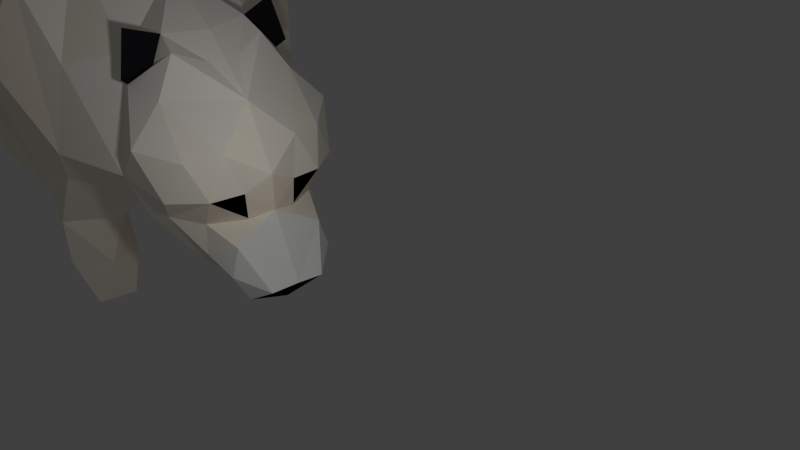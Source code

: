 # Source: polarbear_walkAnim_rob.blend  (saved by Blender 2.78.0; exported with 4.5.12 LTS)
import bpy
from mathutils import Matrix  # noqa: F401  (used for matrix-valued properties, if any)

bpy.ops.wm.read_factory_settings(use_empty=True)
scene = bpy.context.scene
scene.name = 'Scene'

# ---- collections
col_collection_1 = bpy.data.collections.new('Collection 1'); scene.collection.children.link(col_collection_1)

# ---- materials (node trees are filled in below, after node groups)
mat_material_005 = bpy.data.materials.new('Material.005')
mat_material_005.alpha_threshold = 0.0
mat_material_005.use_transparent_shadow = False
mat_material_005.diffuse_color = (0.01161, 0.01096, 0.01444, 1.0)
mat_material_005.roughness = 0.5
mat_material_005.line_color = (0.0, 0.0, 0.0, 1.0)
mat_light = bpy.data.materials.new('light')
mat_light.alpha_threshold = 0.0
mat_light.use_transparent_shadow = False
mat_light.diffuse_color = (0.8632, 0.8714, 0.8228, 1.0)
mat_light.roughness = 0.5
mat_brown1 = bpy.data.materials.new('brown1')
mat_brown1.alpha_threshold = 0.0
mat_brown1.use_transparent_shadow = False
mat_brown1.diffuse_color = (1.0, 0.9616, 0.8782, 1.0)
mat_brown1.roughness = 0.5
mat_brown2 = bpy.data.materials.new('brown2')
mat_brown2.alpha_threshold = 0.0
mat_brown2.use_transparent_shadow = False
mat_brown2.diffuse_color = (1.0, 0.9404, 0.8096, 1.0)
mat_brown2.roughness = 0.5
mat_brown3 = bpy.data.materials.new('brown3')
mat_brown3.alpha_threshold = 0.0
mat_brown3.use_transparent_shadow = False
mat_brown3.diffuse_color = (1.0, 0.9404, 0.8096, 1.0)
mat_brown3.roughness = 0.5
mat_brown4 = bpy.data.materials.new('brown4')
mat_brown4.alpha_threshold = 0.0
mat_brown4.use_transparent_shadow = False
mat_brown4.diffuse_color = (1.0, 0.8782, 0.7442, 1.0)
mat_brown4.roughness = 0.5
mat_black = bpy.data.materials.new('black')
mat_black.alpha_threshold = 0.0
mat_black.use_transparent_shadow = False
mat_black.diffuse_color = (0.0, 0.0, 0.0, 1.0)
mat_black.roughness = 0.5
mat_black.line_color = (0.0, 0.0, 0.0, 1.0)

# ---- material node trees

# ---- world
world_world = bpy.data.worlds.new('World'); scene.world = world_world
world_world.color = (0.05088, 0.05088, 0.05088)
world_world.use_sun_shadow = False
world_world.sun_shadow_jitter_overblur = 0.0
world_world.cycles.sampling_method = 'MANUAL'

# ---- cameras
cam_camera = bpy.data.cameras.new('Camera')
cam_camera.clip_end = 100.0
cam_camera.lens = 35.0
cam_camera.sensor_width = 32.0
cam_camera.sensor_height = 18.0
cam_camera.display_size = 2.0
cam_camera.dof.focus_distance = 0.0
cam_camera.dof.aperture_fstop = 128.0
cam_camera.dof.aperture_blades = 6

# ---- lights
light_point = bpy.data.lights.new('Point', 'POINT')
light_point.transmission_factor = 0.0
light_point.energy = 100.0
light_point.shadow_buffer_clip_start = 0.5
light_point.shadow_soft_size = 0.1
light_point.shadow_maximum_resolution = 0.006
light_point.use_absolute_resolution = True

# ---- meshes
me_bear = bpy.data.meshes.new('Bear')
me_bear.from_pydata([(0.2407, 0.8096, -0.2804), (0.6109, 0.1013, -0.7056), (0.5438, 0.4615, -0.6633), (-0.8076, 0.3527, -0.4596), (-0.6887, 0.7981, -1.21), (-3.907, 1.565, -0.4067), (-2.93, 3.074, -0.4248), (-2.623, 3.132, -0.3995), (-1.641, 1.382, -0.9292), (-2.241, 1.18, -0.3638), (1.222, 0.177, -0.8443), (2.471, 0.5975, -0.7024), (4.131, 1.636, -1.016), (4.053, 2.207, -1.275), (3.157, 3.014, -1.537), (1.879, 3.631, -0.9709), (0.192, 3.167, -1.332), (0.01511, 3.454, -0.8157), (-0.4956, 3.626, -0.6251), (-1.132, 3.551, -0.6739), (-2.198, 2.841, -0.6271), (-3.025, 2.705, -0.6371), (-3.666, 2.393, -0.3476), (-3.703, 1.981, -0.5346), (-4.213, 1.188, -0.2511), (-3.923, 0.9501, -0.3612), (-3.508, 0.9129, -0.2988), (-3.477, 1.612, -0.5291), (-3.9, 1.253, -0.4916), (-3.478, 1.277, -0.5585), (-2.7, 1.299, -0.8046), (-3.093, 1.549, -0.7571), (-3.252, 1.04, -0.5218), (-3.5, 2.311, -0.654), (-3.044, 2.317, -0.9622), (-3.352, 1.878, -0.8404), (-3.032, 0.9353, -0.4195), (-2.487, 1.745, -0.9611), (-1.616, 2.609, -1.122), (-1.534, 1.616, -1.345), (-1.001, 3.305, -1.272), (-0.7259, 2.481, -1.72), (1.562, 2.465, -1.906), (1.003, 1.026, -1.47), (0.3282, 1.029, -1.494), (3.082, 2.005, -1.805), (1.86, 1.626, -1.961), (4.096, 0.6224, -0.4094), (3.894, -0.03672, -0.4842), (3.602, -0.9997, -0.2157), (3.271, -1.458, -0.1604), (2.259, -1.478, -0.1768), (2.353, -1.496, -0.8996), (2.661, -0.9231, -0.1971), (3.021, 0.4014, -0.3985), (2.568, -0.1505, -0.5865), (3.128, -0.08724, -0.1452), (3.027, -1.474, -1.052), (3.098, 0.3171, -1.616), (3.086, -0.6837, -1.442), (2.508, -0.5354, -1.24), (2.703, 0.3705, -1.588), (0.6738, -0.7948, -0.7948), (0.5363, -1.472, -0.6608), (-0.2645, -1.478, -0.6683), (-0.2287, -1.478, -1.154), (-0.1102, -0.9292, -0.4861), (-0.1582, -0.3142, -0.6134), (0.3913, -0.3982, -0.4263), (0.5482, -0.08762, -1.28), (0.02079, -0.8808, -1.331), (0.02758, -0.2323, -1.311), (0.2335, -1.474, -1.199), (-0.3157, -0.844, -0.8704), (0.4094, 2.254, -1.741), (-2.504, 2.673, -0.7459), (-2.591, 2.772, -0.8187), (-2.544, 3.234, -0.7099), (-2.647, 2.869, -0.5218), (-3.051, 2.966, -0.1393), (-3.772, 1.747, -0.2259), (-3.798, 2.031, -0.2384), (2.429, 0.8541, -1.588), (0.2407, 0.8096, 0.2804), (-0.2205, 0.2567, 0.0), (0.6099, -0.0648, 0.7037), (0.5438, 0.4615, 0.6633), (-0.8076, 0.3527, 0.4596), (0.5419, 0.4453, 0.0), (-0.8757, 0.6555, 0.0), (-0.6887, 0.7981, 1.21), (-1.476, 1.22, 0.0), (-1.632, 1.268, 0.0), (-1.79, 1.313, 0.0), (-2.305, 1.14, -4.756e-08), (-2.863, 0.9091, -1.468e-08), (-3.328, 0.7609, 1.246e-08), (-3.405, 0.8374, 1.643e-08), (-3.658, 0.7854, 3.104e-08), (-3.907, 1.565, 0.4067), (-3.95, 0.8569, 4.728e-08), (-4.241, 1.222, 6.192e-08), (-3.874, 1.82, 3.808e-08), (-3.885, 2.205, 3.673e-08), (-3.499, 2.756, 1.203e-08), (-2.93, 3.074, 0.4248), (-2.623, 3.132, 0.3995), (-1.935, 3.438, 0.0), (-1.328, 3.785, 0.0), (-0.7035, 3.905, 0.0), (-0.102, 3.651, 0.0), (0.5196, 3.613, 0.0), (1.335, 3.778, 0.0), (2.251, 3.828, 0.0), (3.059, 3.574, 0.0), (3.829, 3.264, 0.0), (4.337, 2.712, 0.0), (4.517, 1.933, -0.002174), (4.44, 1.089, -0.005234), (4.204, 0.5544, -0.001747), (3.048, 0.2153, 0.0), (2.263, 0.6531, 0.0), (1.44, 0.02394, 0.0), (0.9175, 0.2165, 0.0), (-1.641, 1.382, 0.9292), (-2.241, 1.18, 0.3638), (1.222, 0.177, 0.8443), (2.471, 0.5975, 0.7024), (4.128, 1.644, 1.13), (4.051, 2.224, 1.405), (3.157, 3.014, 1.622), (1.879, 3.631, 0.9709), (0.192, 3.167, 1.332), (0.01511, 3.454, 0.8157), (-0.4956, 3.626, 0.6251), (-1.132, 3.551, 0.6739), (-2.198, 2.841, 0.6271), (-3.025, 2.705, 0.6371), (-3.666, 2.393, 0.3476), (-3.703, 1.981, 0.5346), (-4.213, 1.188, 0.2511), (-3.923, 0.9501, 0.3612), (-3.508, 0.9129, 0.2988), (-3.477, 1.612, 0.5291), (-3.9, 1.253, 0.4916), (-3.478, 1.277, 0.5585), (-2.7, 1.299, 0.8046), (-3.093, 1.549, 0.7571), (-3.252, 1.04, 0.5218), (-3.5, 2.311, 0.654), (-3.044, 2.317, 0.9622), (-3.352, 1.878, 0.8404), (-3.032, 0.9353, 0.4195), (-2.487, 1.745, 0.9611), (-1.616, 2.609, 1.122), (-1.534, 1.616, 1.345), (-1.001, 3.305, 1.272), (-0.7259, 2.481, 1.72), (1.562, 2.465, 1.906), (1.003, 1.026, 1.47), (0.3282, 1.029, 1.494), (3.078, 2.008, 1.807), (1.86, 1.626, 1.961), (4.093, 0.6173, 0.4068), (3.894, -0.03672, 0.4842), (3.602, -0.9997, 0.2157), (3.271, -1.458, 0.1604), (2.259, -1.478, 0.1768), (2.353, -1.496, 0.8996), (2.661, -0.9231, 0.1971), (3.021, 0.4014, 0.3985), (2.568, -0.1505, 0.5865), (3.128, -0.08724, 0.1452), (3.027, -1.474, 1.052), (3.096, 0.3149, 1.616), (3.086, -0.6837, 1.442), (2.508, -0.5354, 1.24), (2.703, 0.3705, 1.588), (0.6281, -0.7336, 0.9332), (0.5273, -1.476, 0.656), (-0.238, -1.475, 0.6718), (-0.1973, -1.475, 1.143), (0.01743, -0.9227, 0.4925), (-0.1575, -0.3082, 0.5223), (0.2035, 0.03454, 0.2174), (0.5541, -0.05554, 1.284), (0.2185, -0.7862, 1.421), (0.03008, -0.2199, 1.315), (0.2183, -1.475, 1.192), (-0.2991, -0.8712, 0.9735), (0.4094, 2.254, 1.741), (-2.504, 2.673, 0.7459), (-2.775, 3.141, -3.103e-08), (-2.591, 2.772, 0.8187), (-2.544, 3.234, 0.7099), (-2.647, 2.869, 0.5218), (-3.051, 2.966, 0.1393), (-3.772, 1.747, 0.2259), (-3.798, 2.031, 0.2384), (2.429, 0.8541, 1.588), (-3.093, 2.712, 0.5439), (-2.654, 1.92, 0.8374), (0.6556, 0.6171, -0.5027), (-0.6508, 0.5474, -0.4651), (0.6556, 0.6171, 0.5027), (-0.6508, 0.5474, 0.4651)], [], [(2, 88, 0), (2, 0, 3), (84, 3, 0), (1, 2, 68), (84, 0, 88), (3, 84, 89), (4, 3, 8), (3, 91, 8), (92, 8, 91), (3, 89, 91), (93, 8, 92), (8, 93, 9), (94, 9, 93), (88, 2, 123), (123, 2, 10), (123, 10, 122), (122, 11, 121), (10, 11, 122), (118, 12, 117), (12, 13, 117), (117, 13, 116), (116, 13, 115), (13, 14, 115), (115, 14, 114), (14, 15, 114), (114, 15, 113), (113, 15, 112), (15, 16, 112), (112, 16, 111), (16, 17, 111), (111, 17, 110), (17, 18, 110), (110, 18, 109), (109, 18, 108), (18, 19, 108), (108, 19, 107), (19, 20, 107), (107, 20, 7), (6, 21, 104), (27, 80, 23), (98, 100, 25), (25, 26, 98), (25, 100, 24), (98, 26, 97), (101, 24, 100), (24, 101, 5), (101, 102, 5), (5, 102, 27), (80, 27, 102), (5, 28, 24), (27, 29, 5), (29, 27, 31), (95, 9, 94), (9, 95, 30), (28, 5, 29), (25, 24, 28), (25, 28, 26), (28, 29, 26), (27, 23, 31), (26, 29, 32), (31, 32, 29), (26, 32, 97), (104, 22, 103), (21, 22, 104), (23, 22, 33), (22, 21, 33), (33, 21, 34), (34, 35, 33), (33, 35, 23), (31, 23, 35), (97, 32, 96), (32, 30, 36), (30, 95, 36), (32, 31, 30), (96, 36, 95), (32, 36, 96), (35, 37, 31), (35, 34, 37), (75, 20, 37), (30, 31, 37), (30, 37, 9), (9, 37, 8), (37, 20, 38), (37, 39, 8), (20, 19, 38), (38, 39, 37), (38, 19, 40), (39, 38, 40), (19, 18, 40), (8, 39, 4), (18, 17, 40), (17, 16, 40), (40, 16, 41), (40, 41, 39), (39, 41, 4), (74, 43, 41), (16, 15, 42), (41, 16, 74), (43, 44, 41), (41, 44, 4), (44, 43, 2), (15, 14, 42), (14, 13, 45), (42, 14, 45), (46, 42, 45), (43, 42, 46), (13, 12, 45), (119, 12, 118), (10, 2, 43), (120, 47, 119), (121, 54, 120), (119, 47, 12), (11, 54, 121), (54, 47, 120), (47, 54, 48), (55, 56, 54), (54, 11, 55), (48, 54, 56), (49, 48, 56), (55, 53, 56), (56, 53, 49), (50, 49, 53), (52, 51, 53), (51, 50, 53), (43, 11, 10), (43, 46, 11), (45, 82, 46), (51, 52, 50), (52, 57, 50), (59, 57, 60), (57, 52, 60), (53, 60, 52), (53, 55, 60), (59, 60, 58), (61, 58, 60), (60, 55, 61), (55, 11, 61), (58, 61, 45), (50, 57, 49), (57, 59, 49), (49, 59, 48), (59, 58, 48), (48, 58, 47), (47, 58, 12), (45, 12, 58), (2, 0, 68), (68, 0, 3), (67, 68, 3), (62, 1, 68), (62, 68, 66), (66, 68, 67), (62, 69, 1), (1, 69, 2), (2, 69, 44), (44, 69, 4), (69, 71, 4), (4, 67, 3), (4, 71, 67), (71, 73, 67), (71, 69, 70), (64, 72, 63), (65, 70, 72), (72, 64, 65), (66, 64, 63), (65, 64, 73), (63, 72, 62), (72, 70, 62), (62, 70, 69), (73, 70, 65), (73, 64, 66), (67, 73, 66), (71, 70, 73), (62, 66, 63), (43, 74, 42), (42, 74, 16), (21, 6, 75), (37, 34, 75), (34, 21, 75), (6, 104, 79), (192, 79, 104), (107, 7, 192), (20, 77, 7), (75, 76, 20), (7, 78, 6), (75, 6, 78), (75, 78, 76), (77, 20, 76), (77, 78, 7), (79, 192, 7), (7, 6, 79), (76, 78, 77), (23, 80, 81), (80, 102, 81), (81, 102, 103), (22, 81, 103), (81, 22, 23), (61, 82, 45), (61, 11, 82), (11, 46, 82), (86, 83, 88), (86, 87, 83), (84, 83, 87), (85, 184, 86), (84, 88, 83), (87, 89, 84), (90, 124, 87), (87, 124, 91), (92, 91, 124), (87, 91, 89), (93, 92, 124), (124, 125, 93), (94, 93, 125), (88, 123, 86), (123, 126, 86), (123, 122, 126), (122, 121, 127), (126, 122, 127), (118, 117, 128), (128, 117, 129), (117, 116, 129), (116, 115, 129), (129, 115, 130), (115, 114, 130), (130, 114, 131), (114, 113, 131), (113, 112, 131), (131, 112, 132), (112, 111, 132), (132, 111, 133), (111, 110, 133), (133, 110, 134), (110, 109, 134), (109, 108, 134), (134, 108, 135), (108, 107, 135), (135, 107, 136), (107, 106, 136), (105, 104, 137), (143, 139, 197), (98, 141, 100), (141, 98, 142), (141, 140, 100), (98, 97, 142), (101, 100, 140), (140, 99, 101), (101, 99, 102), (99, 143, 102), (197, 102, 143), (99, 140, 144), (143, 99, 145), (145, 147, 143), (95, 94, 125), (125, 146, 95), (144, 145, 99), (141, 144, 140), (141, 142, 144), (144, 142, 145), (143, 147, 139), (142, 148, 145), (147, 145, 148), (142, 97, 148), (104, 103, 138), (137, 104, 138), (139, 149, 138), (138, 149, 137), (149, 150, 137), (150, 149, 151), (149, 139, 151), (147, 151, 139), (97, 96, 148), (148, 152, 146), (146, 152, 95), (148, 146, 147), (96, 95, 152), (148, 96, 152), (151, 147, 153), (151, 153, 150), (191, 153, 136), (146, 153, 147), (146, 125, 153), (125, 124, 153), (153, 154, 136), (153, 124, 155), (136, 154, 135), (154, 153, 155), (154, 156, 135), (155, 156, 154), (135, 156, 134), (124, 90, 155), (134, 156, 133), (133, 156, 132), (156, 157, 132), (156, 155, 157), (155, 90, 157), (190, 157, 159), (132, 158, 131), (157, 190, 132), (159, 157, 160), (157, 90, 160), (160, 86, 159), (131, 158, 130), (130, 161, 129), (158, 161, 130), (162, 161, 158), (159, 162, 158), (129, 161, 128), (119, 118, 128), (126, 159, 86), (120, 119, 163), (121, 120, 170), (119, 128, 163), (127, 121, 170), (170, 120, 163), (163, 164, 170), (171, 170, 172), (170, 171, 127), (164, 172, 170), (165, 172, 164), (171, 172, 169), (172, 165, 169), (166, 169, 165), (168, 169, 167), (167, 169, 166), (159, 126, 127), (159, 127, 162), (161, 162, 199), (167, 166, 168), (168, 166, 173), (175, 176, 173), (173, 176, 168), (169, 168, 176), (169, 176, 171), (175, 174, 176), (177, 176, 174), (176, 177, 171), (171, 177, 127), (174, 161, 177), (166, 165, 173), (173, 165, 175), (165, 164, 175), (175, 164, 174), (164, 163, 174), (163, 128, 174), (161, 174, 128), (86, 184, 83), (184, 87, 83), (183, 87, 184), (178, 184, 85), (178, 182, 184), (182, 183, 184), (178, 85, 185), (85, 86, 185), (86, 160, 185), (160, 90, 185), (185, 90, 187), (90, 87, 183), (90, 183, 187), (187, 186, 185), (180, 179, 188), (181, 188, 186), (188, 181, 180), (182, 179, 180), (189, 181, 186), (179, 178, 188), (188, 178, 186), (178, 185, 186), (181, 189, 180), (189, 182, 180), (183, 182, 189), (178, 179, 182), (159, 158, 190), (158, 132, 190), (137, 191, 105), (153, 191, 150), (150, 191, 137), (105, 196, 104), (192, 104, 196), (107, 192, 106), (136, 106, 194), (191, 136, 193), (106, 105, 195), (191, 195, 105), (191, 193, 195), (194, 193, 136), (194, 106, 195), (196, 106, 192), (106, 196, 105), (193, 194, 195), (139, 198, 197), (197, 198, 102), (198, 103, 102), (138, 103, 198), (198, 139, 138), (177, 161, 199), (177, 199, 127), (127, 199, 162), (3, 203, 202, 2), (86, 204, 205, 87), (187, 183, 189), (186, 187, 189)])
me_bear.polygons.foreach_set('material_index', [5, 4, 5, 5, 5, 5, 4, 5, 5, 5, 5, 5, 5, 5, 5, 5, 5, 5, 2, 2, 4, 2, 3, 2, 2, 2, 2, 2, 2, 2, 2, 2, 3, 2, 2, 2, 2, 2, 2, 5, 1, 1, 0, 1, 0, 1, 1, 3, 5, 1, 4, 3, 5, 5, 1, 1, 1, 1, 5, 1, 5, 1, 3, 2, 4, 3, 2, 3, 4, 4, 2, 2, 5, 3, 2, 2, 2, 3, 2, 2, 3, 4, 2, 4, 3, 3, 2, 4, 2, 4, 2, 3, 3, 5, 3, 2, 3, 4, 3, 3, 5, 4, 5, 3, 2, 2, 2, 4, 5, 5, 5, 4, 5, 5, 5, 5, 5, 5, 5, 4, 5, 4, 4, 4, 5, 5, 4, 4, 4, 4, 5, 4, 4, 4, 4, 4, 4, 4, 4, 4, 4, 5, 4, 4, 4, 4, 5, 5, 5, 5, 5, 5, 5, 5, 4, 4, 4, 4, 4, 4, 4, 4, 4, 4, 4, 4, 4, 4, 4, 4, 5, 4, 4, 4, 4, 2, 3, 2, 2, 2, 2, 5, 5, 2, 2, 0, 5, 0, 2, 2, 0, 6, 5, 5, 4, 4, 4, 4, 5, 5, 4, 5, 5, 5, 5, 4, 5, 5, 5, 5, 5, 5, 5, 5, 5, 5, 5, 2, 2, 4, 2, 3, 2, 2, 2, 2, 2, 2, 2, 2, 2, 3, 2, 2, 2, 2, 2, 2, 5, 1, 1, 0, 1, 0, 1, 1, 3, 5, 1, 4, 3, 5, 5, 1, 1, 1, 1, 5, 1, 5, 1, 3, 2, 4, 3, 2, 3, 4, 4, 2, 2, 5, 3, 2, 2, 2, 3, 2, 2, 3, 4, 2, 4, 3, 3, 2, 4, 2, 4, 2, 3, 3, 5, 3, 2, 3, 4, 3, 3, 5, 4, 5, 3, 2, 2, 2, 4, 5, 5, 5, 4, 5, 5, 5, 5, 5, 5, 5, 4, 5, 4, 4, 4, 5, 5, 4, 4, 4, 4, 5, 4, 4, 4, 4, 4, 4, 4, 4, 4, 4, 5, 4, 4, 4, 4, 5, 5, 5, 5, 5, 5, 5, 5, 4, 4, 4, 4, 4, 4, 4, 4, 4, 4, 4, 4, 4, 4, 4, 5, 4, 4, 4, 2, 3, 2, 2, 2, 2, 5, 5, 2, 2, 0, 5, 0, 2, 2, 0, 6, 5, 5, 4, 4, 4, 4, 5, 4, 4, 4, 4])
_ca = me_bear.color_attributes.new('Col', 'BYTE_COLOR', 'CORNER')
_ca.data.foreach_set('color', [1.0, 1.0, 1.0, 1.0, 1.0, 1.0, 1.0, 1.0, 1.0, 1.0, 1.0, 1.0, 1.0, 1.0, 1.0, 1.0, 1.0, 1.0, 1.0, 1.0, 1.0, 1.0, 1.0, 1.0, 1.0, 1.0, 1.0, 1.0, 1.0, 1.0, 1.0, 1.0, 1.0, 1.0, 1.0, 1.0, 1.0, 1.0, 1.0, 1.0, 1.0, 1.0, 1.0, 1.0, 1.0, 1.0, 1.0, 1.0, 1.0, 1.0, 1.0, 1.0, 1.0, 1.0, 1.0, 1.0, 1.0, 1.0, 1.0, 1.0, 1.0, 1.0, 1.0, 1.0, 1.0, 1.0, 1.0, 1.0, 1.0, 1.0, 1.0, 1.0, 1.0, 1.0, 1.0, 1.0, 1.0, 1.0, 1.0, 1.0, 1.0, 1.0, 1.0, 1.0, 1.0, 1.0, 1.0, 1.0, 1.0, 1.0, 1.0, 1.0, 1.0, 1.0, 1.0, 1.0, 1.0, 1.0, 1.0, 1.0, 1.0, 1.0, 1.0, 1.0, 1.0, 1.0, 1.0, 1.0, 1.0, 1.0, 1.0, 1.0, 1.0, 1.0, 1.0, 1.0, 1.0, 1.0, 1.0, 1.0, 1.0, 1.0, 1.0, 1.0, 1.0, 1.0, 1.0, 1.0, 1.0, 1.0, 1.0, 1.0, 1.0, 1.0, 1.0, 1.0, 1.0, 1.0, 1.0, 1.0, 1.0, 1.0, 1.0, 1.0, 1.0, 1.0, 1.0, 1.0, 1.0, 1.0, 1.0, 1.0, 1.0, 1.0, 1.0, 1.0, 1.0, 1.0, 1.0, 1.0, 1.0, 1.0, 1.0, 1.0, 1.0, 1.0, 1.0, 1.0, 1.0, 1.0, 1.0, 1.0, 1.0, 1.0, 1.0, 1.0, 1.0, 1.0, 1.0, 1.0, 1.0, 1.0, 1.0, 1.0, 1.0, 1.0, 1.0, 1.0, 1.0, 1.0, 1.0, 1.0, 1.0, 1.0, 1.0, 1.0, 1.0, 1.0, 1.0, 1.0, 1.0, 1.0, 1.0, 1.0, 1.0, 1.0, 1.0, 1.0, 1.0, 1.0, 1.0, 1.0, 1.0, 1.0, 1.0, 1.0, 1.0, 1.0, 1.0, 1.0, 1.0, 1.0, 1.0, 1.0, 1.0, 1.0, 1.0, 1.0, 1.0, 1.0, 1.0, 1.0, 1.0, 1.0, 1.0, 1.0, 1.0, 1.0, 1.0, 1.0, 1.0, 1.0, 1.0, 1.0, 1.0, 1.0, 1.0, 1.0, 1.0, 1.0, 1.0, 1.0, 1.0, 1.0, 1.0, 1.0, 1.0, 1.0, 1.0, 1.0, 1.0, 1.0, 1.0, 1.0, 1.0, 1.0, 1.0, 1.0, 1.0, 1.0, 1.0, 1.0, 1.0, 1.0, 1.0, 1.0, 1.0, 1.0, 1.0, 1.0, 1.0, 1.0, 1.0, 1.0, 1.0, 1.0, 1.0, 1.0, 1.0, 1.0, 1.0, 1.0, 1.0, 1.0, 1.0, 1.0, 1.0, 1.0, 1.0, 1.0, 1.0, 1.0, 1.0, 1.0, 1.0, 1.0, 1.0, 1.0, 1.0, 1.0, 1.0, 1.0, 1.0, 1.0, 1.0, 1.0, 1.0, 1.0, 1.0, 1.0, 1.0, 1.0, 1.0, 1.0, 1.0, 1.0, 1.0, 1.0, 1.0, 1.0, 1.0, 1.0, 1.0, 1.0, 1.0, 1.0, 1.0, 1.0, 1.0, 1.0, 1.0, 1.0, 1.0, 1.0, 1.0, 1.0, 1.0, 1.0, 1.0, 1.0, 1.0, 1.0, 1.0, 1.0, 1.0, 1.0, 1.0, 1.0, 1.0, 1.0, 1.0, 1.0, 1.0, 1.0, 1.0, 1.0, 1.0, 1.0, 1.0, 1.0, 1.0, 1.0, 1.0, 1.0, 1.0, 1.0, 1.0, 1.0, 1.0, 1.0, 1.0, 1.0, 1.0, 1.0, 1.0, 1.0, 1.0, 1.0, 1.0, 1.0, 1.0, 1.0, 1.0, 1.0, 1.0, 1.0, 1.0, 1.0, 1.0, 1.0, 1.0, 1.0, 1.0, 1.0, 1.0, 1.0, 1.0, 1.0, 1.0, 1.0, 1.0, 1.0, 1.0, 1.0, 1.0, 1.0, 1.0, 1.0, 1.0, 1.0, 1.0, 1.0, 1.0, 1.0, 1.0, 1.0, 1.0, 1.0, 1.0, 1.0, 1.0, 1.0, 1.0, 1.0, 1.0, 1.0, 1.0, 1.0, 1.0, 1.0, 1.0, 1.0, 1.0, 1.0, 1.0, 1.0, 1.0, 1.0, 1.0, 1.0, 1.0, 1.0, 1.0, 1.0, 1.0, 1.0, 1.0, 1.0, 1.0, 1.0, 1.0, 1.0, 1.0, 1.0, 1.0, 1.0, 1.0, 1.0, 1.0, 1.0, 1.0, 1.0, 1.0, 1.0, 1.0, 1.0, 1.0, 1.0, 1.0, 1.0, 1.0, 1.0, 1.0, 1.0, 1.0, 1.0, 1.0, 1.0, 1.0, 1.0, 1.0, 1.0, 1.0, 1.0, 1.0, 1.0, 1.0, 1.0, 1.0, 1.0, 1.0, 1.0, 1.0, 1.0, 1.0, 1.0, 1.0, 1.0, 1.0, 1.0, 1.0, 1.0, 1.0, 1.0, 1.0, 1.0, 1.0, 1.0, 1.0, 1.0, 1.0, 1.0, 1.0, 1.0, 1.0, 1.0, 1.0, 1.0, 1.0, 1.0, 1.0, 1.0, 1.0, 1.0, 1.0, 1.0, 1.0, 1.0, 1.0, 1.0, 1.0, 1.0, 1.0, 1.0, 1.0, 1.0, 1.0, 1.0, 1.0, 1.0, 1.0, 1.0, 1.0, 1.0, 1.0, 1.0, 1.0, 1.0, 1.0, 1.0, 1.0, 1.0, 1.0, 1.0, 1.0, 1.0, 1.0, 1.0, 1.0, 1.0, 1.0, 1.0, 1.0, 1.0, 1.0, 1.0, 1.0, 1.0, 1.0, 1.0, 1.0, 1.0, 1.0, 1.0, 1.0, 1.0, 1.0, 1.0, 1.0, 1.0, 1.0, 1.0, 1.0, 1.0, 1.0, 1.0, 1.0, 1.0, 1.0, 1.0, 1.0, 1.0, 1.0, 1.0, 1.0, 1.0, 1.0, 1.0, 1.0, 1.0, 1.0, 1.0, 1.0, 1.0, 1.0, 1.0, 1.0, 1.0, 1.0, 1.0, 1.0, 1.0, 1.0, 1.0, 1.0, 1.0, 1.0, 1.0, 1.0, 1.0, 1.0, 1.0, 1.0, 1.0, 1.0, 1.0, 1.0, 1.0, 1.0, 1.0, 1.0, 1.0, 1.0, 1.0, 1.0, 1.0, 1.0, 1.0, 1.0, 1.0, 1.0, 1.0, 1.0, 1.0, 1.0, 1.0, 1.0, 1.0, 1.0, 1.0, 1.0, 1.0, 1.0, 1.0, 1.0, 1.0, 1.0, 1.0, 1.0, 1.0, 1.0, 1.0, 1.0, 1.0, 1.0, 1.0, 1.0, 1.0, 1.0, 1.0, 1.0, 1.0, 1.0, 1.0, 1.0, 1.0, 1.0, 1.0, 1.0, 1.0, 1.0, 1.0, 1.0, 1.0, 1.0, 1.0, 1.0, 1.0, 1.0, 1.0, 1.0, 1.0, 1.0, 1.0, 1.0, 1.0, 1.0, 1.0, 1.0, 1.0, 1.0, 1.0, 1.0, 1.0, 1.0, 1.0, 1.0, 1.0, 1.0, 1.0, 1.0, 1.0, 1.0, 1.0, 1.0, 1.0, 1.0, 1.0, 1.0, 1.0, 1.0, 1.0, 1.0, 1.0, 1.0, 1.0, 1.0, 1.0, 1.0, 1.0, 1.0, 1.0, 1.0, 1.0, 1.0, 1.0, 1.0, 1.0, 1.0, 1.0, 1.0, 1.0, 1.0, 1.0, 1.0, 1.0, 1.0, 1.0, 1.0, 1.0, 1.0, 1.0, 1.0, 1.0, 1.0, 1.0, 1.0, 1.0, 1.0, 1.0, 1.0, 1.0, 1.0, 1.0, 1.0, 1.0, 1.0, 1.0, 1.0, 1.0, 1.0, 1.0, 1.0, 1.0, 1.0, 1.0, 1.0, 1.0, 1.0, 1.0, 1.0, 1.0, 1.0, 1.0, 1.0, 1.0, 1.0, 1.0, 1.0, 1.0, 1.0, 1.0, 1.0, 1.0, 1.0, 1.0, 1.0, 1.0, 1.0, 1.0, 1.0, 1.0, 1.0, 1.0, 1.0, 1.0, 1.0, 1.0, 1.0, 1.0, 1.0, 1.0, 1.0, 1.0, 1.0, 1.0, 1.0, 1.0, 1.0, 1.0, 1.0, 1.0, 1.0, 1.0, 1.0, 1.0, 1.0, 1.0, 1.0, 1.0, 1.0, 1.0, 1.0, 1.0, 1.0, 1.0, 1.0, 1.0, 1.0, 1.0, 1.0, 1.0, 1.0, 1.0, 1.0, 1.0, 1.0, 1.0, 1.0, 1.0, 1.0, 1.0, 1.0, 1.0, 1.0, 1.0, 1.0, 1.0, 1.0, 1.0, 1.0, 1.0, 1.0, 1.0, 1.0, 1.0, 1.0, 1.0, 1.0, 1.0, 1.0, 1.0, 1.0, 1.0, 1.0, 1.0, 1.0, 1.0, 1.0, 1.0, 1.0, 1.0, 1.0, 1.0, 1.0, 1.0, 1.0, 1.0, 1.0, 1.0, 1.0, 1.0, 1.0, 1.0, 1.0, 1.0, 1.0, 1.0, 1.0, 1.0, 1.0, 1.0, 1.0, 1.0, 1.0, 1.0, 1.0, 1.0, 1.0, 1.0, 1.0, 1.0, 1.0, 1.0, 1.0, 1.0, 1.0, 1.0, 1.0, 1.0, 1.0, 1.0, 1.0, 1.0, 1.0, 1.0, 1.0, 1.0, 1.0, 1.0, 1.0, 1.0, 1.0, 1.0, 1.0, 1.0, 1.0, 1.0, 1.0, 1.0, 1.0, 1.0, 1.0, 1.0, 1.0, 1.0, 1.0, 1.0, 1.0, 1.0, 1.0, 1.0, 1.0, 1.0, 1.0, 1.0, 1.0, 1.0, 1.0, 1.0, 1.0, 1.0, 1.0, 1.0, 1.0, 1.0, 1.0, 1.0, 1.0, 1.0, 1.0, 1.0, 1.0, 1.0, 1.0, 1.0, 1.0, 1.0, 1.0, 1.0, 1.0, 1.0, 1.0, 1.0, 1.0, 1.0, 1.0, 1.0, 1.0, 1.0, 1.0, 1.0, 1.0, 1.0, 1.0, 1.0, 1.0, 1.0, 1.0, 1.0, 1.0, 1.0, 1.0, 1.0, 1.0, 1.0, 1.0, 1.0, 1.0, 1.0, 1.0, 1.0, 1.0, 1.0, 1.0, 1.0, 1.0, 1.0, 1.0, 1.0, 1.0, 1.0, 1.0, 1.0, 1.0, 1.0, 1.0, 1.0, 1.0, 1.0, 1.0, 1.0, 1.0, 1.0, 1.0, 1.0, 1.0, 1.0, 1.0, 1.0, 1.0, 1.0, 1.0, 1.0, 1.0, 1.0, 1.0, 1.0, 1.0, 1.0, 1.0, 1.0, 1.0, 1.0, 1.0, 1.0, 1.0, 1.0, 1.0, 1.0, 1.0, 1.0, 1.0, 1.0, 1.0, 1.0, 1.0, 1.0, 1.0, 1.0, 1.0, 1.0, 1.0, 1.0, 1.0, 1.0, 1.0, 1.0, 1.0, 1.0, 1.0, 1.0, 1.0, 1.0, 1.0, 1.0, 1.0, 1.0, 1.0, 1.0, 1.0, 1.0, 1.0, 1.0, 1.0, 1.0, 1.0, 1.0, 1.0, 1.0, 1.0, 1.0, 1.0, 1.0, 1.0, 1.0, 1.0, 1.0, 1.0, 1.0, 1.0, 1.0, 1.0, 1.0, 1.0, 1.0, 1.0, 1.0, 1.0, 1.0, 1.0, 1.0, 1.0, 1.0, 1.0, 1.0, 1.0, 1.0, 1.0, 1.0, 1.0, 1.0, 1.0, 1.0, 1.0, 1.0, 1.0, 1.0, 1.0, 1.0, 1.0, 1.0, 1.0, 1.0, 1.0, 1.0, 1.0, 1.0, 1.0, 1.0, 1.0, 1.0, 1.0, 1.0, 1.0, 1.0, 1.0, 1.0, 1.0, 1.0, 1.0, 1.0, 1.0, 1.0, 1.0, 1.0, 1.0, 1.0, 1.0, 1.0, 1.0, 1.0, 1.0, 1.0, 1.0, 1.0, 1.0, 1.0, 1.0, 1.0, 1.0, 1.0, 1.0, 1.0, 1.0, 1.0, 1.0, 1.0, 1.0, 1.0, 1.0, 1.0, 1.0, 1.0, 1.0, 1.0, 1.0, 1.0, 1.0, 1.0, 1.0, 1.0, 1.0, 1.0, 1.0, 1.0, 1.0, 1.0, 1.0, 1.0, 1.0, 1.0, 1.0, 1.0, 1.0, 1.0, 1.0, 1.0, 1.0, 1.0, 1.0, 1.0, 1.0, 1.0, 1.0, 1.0, 1.0, 1.0, 1.0, 1.0, 1.0, 1.0, 1.0, 1.0, 1.0, 1.0, 1.0, 1.0, 1.0, 1.0, 1.0, 1.0, 1.0, 1.0, 1.0, 1.0, 1.0, 1.0, 1.0, 1.0, 1.0, 1.0, 1.0, 1.0, 1.0, 1.0, 1.0, 1.0, 1.0, 1.0, 1.0, 1.0, 1.0, 1.0, 1.0, 1.0, 1.0, 1.0, 1.0, 1.0, 1.0, 1.0, 1.0, 1.0, 1.0, 1.0, 1.0, 1.0, 1.0, 1.0, 1.0, 1.0, 1.0, 1.0, 1.0, 1.0, 1.0, 1.0, 1.0, 1.0, 1.0, 1.0, 1.0, 1.0, 1.0, 1.0, 1.0, 1.0, 1.0, 1.0, 1.0, 1.0, 1.0, 1.0, 1.0, 1.0, 1.0, 1.0, 1.0, 1.0, 1.0, 1.0, 1.0, 1.0, 1.0, 1.0, 1.0, 1.0, 1.0, 1.0, 1.0, 1.0, 1.0, 1.0, 1.0, 1.0, 1.0, 1.0, 1.0, 1.0, 1.0, 1.0, 1.0, 1.0, 1.0, 1.0, 1.0, 1.0, 1.0, 1.0, 1.0, 1.0, 1.0, 1.0, 1.0, 1.0, 1.0, 1.0, 1.0, 1.0, 1.0, 1.0, 1.0, 1.0, 1.0, 1.0, 1.0, 1.0, 1.0, 1.0, 1.0, 1.0, 1.0, 1.0, 1.0, 1.0, 1.0, 1.0, 1.0, 1.0, 1.0, 1.0, 1.0, 1.0, 1.0, 1.0, 1.0, 1.0, 1.0, 1.0, 1.0, 1.0, 1.0, 1.0, 1.0, 1.0, 1.0, 1.0, 1.0, 1.0, 1.0, 1.0, 1.0, 1.0, 1.0, 1.0, 1.0, 1.0, 1.0, 1.0, 1.0, 1.0, 1.0, 1.0, 1.0, 1.0, 1.0, 1.0, 1.0, 1.0, 1.0, 1.0, 1.0, 1.0, 1.0, 1.0, 1.0, 1.0, 1.0, 1.0, 1.0, 1.0, 1.0, 1.0, 1.0, 1.0, 1.0, 1.0, 1.0, 1.0, 1.0, 1.0, 1.0, 1.0, 1.0, 1.0, 1.0, 1.0, 1.0, 1.0, 1.0, 1.0, 1.0, 1.0, 1.0, 1.0, 1.0, 1.0, 1.0, 1.0, 1.0, 1.0, 1.0, 1.0, 1.0, 1.0, 1.0, 1.0, 1.0, 1.0, 1.0, 1.0, 1.0, 1.0, 1.0, 1.0, 1.0, 1.0, 1.0, 1.0, 1.0, 1.0, 1.0, 1.0, 1.0, 1.0, 1.0, 1.0, 1.0, 1.0, 1.0, 1.0, 1.0, 1.0, 1.0, 1.0, 1.0, 1.0, 1.0, 1.0, 1.0, 1.0, 1.0, 1.0, 1.0, 1.0, 1.0, 1.0, 1.0, 1.0, 1.0, 1.0, 1.0, 1.0, 1.0, 1.0, 1.0, 1.0, 1.0, 1.0, 1.0, 1.0, 1.0, 1.0, 1.0, 1.0, 1.0, 1.0, 1.0, 1.0, 1.0, 1.0, 1.0, 1.0, 1.0, 1.0, 1.0, 1.0, 1.0, 1.0, 1.0, 1.0, 1.0, 1.0, 1.0, 1.0, 1.0, 1.0, 1.0, 1.0, 1.0, 1.0, 1.0, 1.0, 1.0, 1.0, 1.0, 1.0, 1.0, 1.0, 1.0, 1.0, 1.0, 1.0, 1.0, 1.0, 1.0, 1.0, 1.0, 1.0, 1.0, 1.0, 1.0, 1.0, 1.0, 1.0, 1.0, 1.0, 1.0, 1.0, 1.0, 1.0, 1.0, 1.0, 1.0, 1.0, 1.0, 1.0, 1.0, 1.0, 1.0, 1.0, 1.0, 1.0, 1.0, 1.0, 1.0, 1.0, 1.0, 1.0, 1.0, 1.0, 1.0, 1.0, 1.0, 1.0, 1.0, 1.0, 1.0, 1.0, 1.0, 1.0, 1.0, 1.0, 1.0, 1.0, 1.0, 1.0, 1.0, 1.0, 1.0, 1.0, 1.0, 1.0, 1.0, 1.0, 1.0, 1.0, 1.0, 1.0, 1.0, 1.0, 1.0, 1.0, 1.0, 1.0, 1.0, 1.0, 1.0, 1.0, 1.0, 1.0, 1.0, 1.0, 1.0, 1.0, 1.0, 1.0, 1.0, 1.0, 1.0, 1.0, 1.0, 1.0, 1.0, 1.0, 1.0, 1.0, 1.0, 1.0, 1.0, 1.0, 1.0, 1.0, 1.0, 1.0, 1.0, 1.0, 1.0, 1.0, 1.0, 1.0, 1.0, 1.0, 1.0, 1.0, 1.0, 1.0, 1.0, 1.0, 1.0, 1.0, 1.0, 1.0, 1.0, 1.0, 1.0, 1.0, 1.0, 1.0, 1.0, 1.0, 1.0, 1.0, 1.0, 1.0, 1.0, 1.0, 1.0, 1.0, 1.0, 1.0, 1.0, 1.0, 1.0, 1.0, 1.0, 1.0, 1.0, 1.0, 1.0, 1.0, 1.0, 1.0, 1.0, 1.0, 1.0, 1.0, 1.0, 1.0, 1.0, 1.0, 1.0, 1.0, 1.0, 1.0, 1.0, 1.0, 1.0, 1.0, 1.0, 1.0, 1.0, 1.0, 1.0, 1.0, 1.0, 1.0, 1.0, 1.0, 1.0, 1.0, 1.0, 1.0, 1.0, 1.0, 1.0, 1.0, 1.0, 1.0, 1.0, 1.0, 1.0, 1.0, 1.0, 1.0, 1.0, 1.0, 1.0, 1.0, 1.0, 1.0, 1.0, 1.0, 1.0, 1.0, 1.0, 1.0, 1.0, 1.0, 1.0, 1.0, 1.0, 1.0, 1.0, 1.0, 1.0, 1.0, 1.0, 1.0, 1.0, 1.0, 1.0, 1.0, 1.0, 1.0, 1.0, 1.0, 1.0, 1.0, 1.0, 1.0, 1.0, 1.0, 1.0, 1.0, 1.0, 1.0, 1.0, 1.0, 1.0, 1.0, 1.0, 1.0, 1.0, 1.0, 1.0, 1.0, 1.0, 1.0, 1.0, 1.0, 1.0, 1.0, 1.0, 1.0, 1.0, 1.0, 1.0, 1.0, 1.0, 1.0, 1.0, 1.0, 1.0, 1.0, 1.0, 1.0, 1.0, 1.0, 1.0, 1.0, 1.0, 1.0, 1.0, 1.0, 1.0, 1.0, 1.0, 1.0, 1.0, 1.0, 1.0, 1.0, 1.0, 1.0, 1.0, 1.0, 1.0, 1.0, 1.0, 1.0, 1.0, 1.0, 1.0, 1.0, 1.0, 1.0, 1.0, 1.0, 1.0, 1.0, 1.0, 1.0, 1.0, 1.0, 1.0, 1.0, 1.0, 1.0, 1.0, 1.0, 1.0, 1.0, 1.0, 1.0, 1.0, 1.0, 1.0, 1.0, 1.0, 1.0, 1.0, 1.0, 1.0, 1.0, 1.0, 1.0, 1.0, 1.0, 1.0, 1.0, 1.0, 1.0, 1.0, 1.0, 1.0, 1.0, 1.0, 1.0, 1.0, 1.0, 1.0, 1.0, 1.0, 1.0, 1.0, 1.0, 1.0, 1.0, 1.0, 1.0, 1.0, 1.0, 1.0, 1.0, 1.0, 1.0, 1.0, 1.0, 1.0, 1.0, 1.0, 1.0, 1.0, 1.0, 1.0, 1.0, 1.0, 1.0, 1.0, 1.0, 1.0, 1.0, 1.0, 1.0, 1.0, 1.0, 1.0, 1.0, 1.0, 1.0, 1.0, 1.0, 1.0, 1.0, 1.0, 1.0, 1.0, 1.0, 1.0, 1.0, 1.0, 1.0, 1.0, 1.0, 1.0, 1.0, 1.0, 1.0, 1.0, 1.0, 1.0, 1.0, 1.0, 1.0, 1.0, 1.0, 1.0, 1.0, 1.0, 1.0, 1.0, 1.0, 1.0, 1.0, 1.0, 1.0, 1.0, 1.0, 1.0, 1.0, 1.0, 1.0, 1.0, 1.0, 1.0, 1.0, 1.0, 1.0, 1.0, 1.0, 1.0, 1.0, 1.0, 1.0, 1.0, 1.0, 1.0, 1.0, 1.0, 1.0, 1.0, 1.0, 1.0, 1.0, 1.0, 1.0, 1.0, 1.0, 1.0, 1.0, 1.0, 1.0, 1.0, 1.0, 1.0, 1.0, 1.0, 1.0, 1.0, 1.0, 1.0, 1.0, 1.0, 1.0, 1.0, 1.0, 1.0, 1.0, 1.0, 1.0, 1.0, 1.0, 1.0, 1.0, 1.0, 1.0, 1.0, 1.0, 1.0, 1.0, 1.0, 1.0, 1.0, 1.0, 1.0, 1.0, 1.0, 1.0, 1.0, 1.0, 1.0, 1.0, 1.0, 1.0, 1.0, 1.0, 1.0, 1.0, 1.0, 1.0, 1.0, 1.0, 1.0, 1.0, 1.0, 1.0, 1.0, 1.0, 1.0, 1.0, 1.0, 1.0, 1.0, 1.0, 1.0, 1.0, 1.0, 1.0, 1.0, 1.0, 1.0, 1.0, 1.0, 1.0, 1.0, 1.0, 1.0, 1.0, 1.0, 1.0, 1.0, 1.0, 1.0, 1.0, 1.0, 1.0, 1.0, 1.0, 1.0, 1.0, 1.0, 1.0, 1.0, 1.0, 1.0, 1.0, 1.0, 1.0, 1.0, 1.0, 1.0, 1.0, 1.0, 1.0, 1.0, 1.0, 1.0, 1.0, 1.0, 1.0, 1.0, 1.0, 1.0, 1.0, 1.0, 1.0, 1.0, 1.0, 1.0, 1.0, 1.0, 1.0, 1.0, 1.0, 1.0, 1.0, 1.0, 1.0, 1.0, 1.0, 1.0, 1.0, 1.0, 1.0, 1.0, 1.0, 1.0, 1.0, 1.0, 1.0, 1.0, 1.0, 1.0, 1.0, 1.0, 1.0, 1.0, 1.0, 1.0, 1.0, 1.0, 1.0, 1.0, 1.0, 1.0, 1.0, 1.0, 1.0, 1.0, 1.0, 1.0, 1.0, 1.0, 1.0, 1.0, 1.0, 1.0, 1.0, 1.0, 1.0, 1.0, 1.0, 1.0, 1.0, 1.0, 1.0, 1.0, 1.0, 1.0, 1.0, 1.0, 1.0, 1.0, 1.0, 1.0, 1.0, 1.0, 1.0, 1.0, 1.0, 1.0, 1.0, 1.0, 1.0, 1.0, 1.0, 1.0, 1.0, 1.0, 1.0, 1.0, 1.0, 1.0, 1.0, 1.0, 1.0, 1.0, 1.0, 1.0, 1.0, 1.0, 1.0, 1.0, 1.0, 1.0, 1.0, 1.0, 1.0, 1.0, 1.0, 1.0, 1.0, 1.0, 1.0, 1.0, 1.0, 1.0, 1.0, 1.0, 1.0, 1.0, 1.0, 1.0, 1.0, 1.0, 1.0, 1.0, 1.0, 1.0, 1.0, 1.0, 1.0, 1.0, 1.0, 1.0, 1.0, 1.0, 1.0, 1.0, 1.0, 1.0, 1.0, 1.0, 1.0, 1.0, 1.0, 1.0, 1.0, 1.0, 1.0, 1.0, 1.0, 1.0, 1.0, 1.0, 1.0, 1.0, 1.0, 1.0, 1.0, 1.0, 1.0, 1.0, 1.0, 1.0, 1.0, 1.0, 1.0, 1.0, 1.0, 1.0, 1.0, 1.0, 1.0, 1.0, 1.0, 1.0, 1.0, 1.0, 1.0, 1.0, 1.0, 1.0, 1.0, 1.0, 1.0, 1.0, 1.0, 1.0, 1.0, 1.0, 1.0, 1.0, 1.0, 1.0, 1.0, 1.0, 1.0, 1.0, 1.0, 1.0, 1.0, 1.0, 1.0, 1.0, 1.0, 1.0, 1.0, 1.0, 1.0, 1.0, 1.0, 1.0, 1.0, 1.0, 1.0, 1.0, 1.0, 1.0, 1.0, 1.0, 1.0, 1.0, 1.0, 1.0, 1.0, 1.0, 1.0, 1.0, 1.0, 1.0, 1.0, 1.0, 1.0, 1.0, 1.0, 1.0, 1.0, 1.0, 1.0, 1.0, 1.0, 1.0, 1.0, 1.0, 1.0, 1.0, 1.0, 1.0, 1.0, 1.0, 1.0, 1.0, 1.0, 1.0, 1.0, 1.0, 1.0, 1.0, 1.0, 1.0, 1.0, 1.0, 1.0, 1.0, 1.0, 1.0, 1.0, 1.0, 1.0, 1.0, 1.0, 1.0, 1.0, 1.0, 1.0, 1.0, 1.0, 1.0, 1.0, 1.0, 1.0, 1.0, 1.0, 1.0, 1.0, 1.0, 1.0, 1.0, 1.0, 1.0, 1.0, 1.0, 1.0, 1.0, 1.0, 1.0, 1.0, 1.0, 1.0, 1.0, 1.0, 1.0, 1.0, 1.0, 1.0, 1.0, 1.0, 1.0, 1.0, 1.0, 1.0, 1.0, 1.0, 1.0, 1.0, 1.0, 1.0, 1.0, 1.0, 1.0, 1.0, 1.0, 1.0, 1.0, 1.0, 1.0, 1.0, 1.0, 1.0, 1.0, 1.0, 1.0, 1.0, 1.0, 1.0, 1.0, 1.0, 1.0, 1.0, 1.0, 1.0, 1.0, 1.0, 1.0, 1.0, 1.0, 1.0, 1.0, 1.0, 1.0, 1.0, 1.0, 1.0, 1.0, 1.0, 1.0, 1.0, 1.0, 1.0, 1.0, 1.0, 1.0, 1.0, 1.0, 1.0, 1.0, 1.0, 1.0, 1.0, 1.0, 1.0, 1.0, 1.0, 1.0, 1.0, 1.0, 1.0, 1.0, 1.0, 1.0, 1.0, 1.0, 1.0, 1.0, 1.0, 1.0, 1.0, 1.0, 1.0, 1.0, 1.0, 1.0, 1.0, 1.0, 1.0, 1.0, 1.0, 1.0, 1.0, 1.0, 1.0, 1.0, 1.0, 1.0, 1.0, 1.0, 1.0, 1.0, 1.0, 1.0, 1.0, 1.0, 1.0, 1.0, 1.0, 1.0, 1.0, 1.0, 1.0, 1.0, 1.0, 1.0, 1.0, 1.0, 1.0, 1.0, 1.0, 1.0, 1.0, 1.0, 1.0, 1.0, 1.0, 1.0, 1.0, 1.0, 1.0, 1.0, 1.0, 1.0, 1.0, 1.0, 1.0, 1.0, 1.0, 1.0, 1.0, 1.0, 1.0, 1.0, 1.0, 1.0, 1.0, 1.0, 1.0, 1.0, 1.0, 1.0, 1.0, 1.0, 1.0, 1.0, 1.0, 1.0, 1.0, 1.0, 1.0, 1.0, 1.0, 1.0, 1.0, 1.0, 1.0, 1.0, 1.0, 1.0, 1.0, 1.0, 1.0, 1.0, 1.0, 1.0, 1.0, 1.0, 1.0, 1.0, 1.0, 1.0, 1.0, 1.0, 1.0, 1.0, 1.0, 1.0, 1.0, 1.0, 1.0, 1.0, 1.0, 1.0, 1.0, 1.0, 1.0, 1.0, 1.0, 1.0, 1.0, 1.0, 1.0, 1.0, 1.0, 1.0, 1.0, 1.0, 1.0, 1.0, 1.0, 1.0, 1.0, 1.0, 1.0, 1.0, 1.0, 1.0, 1.0, 1.0, 1.0, 1.0, 1.0, 1.0, 1.0, 1.0, 1.0, 1.0, 1.0, 1.0, 1.0, 1.0, 1.0, 1.0, 1.0, 1.0, 1.0, 1.0, 1.0, 1.0, 1.0, 1.0, 1.0, 1.0, 1.0, 1.0, 1.0, 1.0, 1.0, 1.0, 1.0, 1.0, 1.0, 1.0, 1.0, 1.0, 1.0, 1.0, 1.0, 1.0, 1.0, 1.0, 1.0, 1.0, 1.0, 1.0, 1.0, 1.0, 1.0, 1.0, 1.0, 1.0, 1.0, 1.0, 1.0, 1.0, 1.0, 1.0, 1.0, 1.0, 1.0, 1.0, 1.0, 1.0, 1.0, 1.0, 1.0, 1.0, 1.0, 1.0, 1.0, 1.0, 1.0, 1.0, 1.0, 1.0, 1.0, 1.0, 1.0, 1.0, 1.0, 1.0, 1.0, 1.0, 1.0, 1.0, 1.0, 1.0, 1.0, 1.0, 1.0, 1.0, 1.0, 1.0, 1.0, 1.0, 1.0, 1.0, 1.0, 1.0, 1.0, 1.0, 1.0, 1.0, 1.0, 1.0, 1.0, 1.0, 1.0, 1.0, 1.0, 1.0, 1.0, 1.0, 1.0, 1.0, 1.0, 1.0, 1.0, 1.0, 1.0, 1.0, 1.0, 1.0, 1.0, 1.0, 1.0, 1.0, 1.0, 1.0, 1.0, 1.0, 1.0, 1.0, 1.0, 1.0, 1.0, 1.0, 1.0, 1.0, 1.0, 1.0, 1.0, 1.0, 1.0, 1.0, 1.0, 1.0, 1.0, 1.0, 1.0, 1.0, 1.0, 1.0, 1.0, 1.0, 1.0, 1.0, 1.0, 1.0, 1.0, 1.0, 1.0, 1.0, 1.0, 1.0, 1.0, 1.0, 1.0, 1.0, 1.0, 1.0, 1.0, 1.0, 1.0, 1.0, 1.0, 1.0, 1.0, 1.0, 1.0, 1.0, 1.0, 1.0, 1.0, 1.0, 1.0, 1.0, 1.0, 1.0, 1.0, 1.0, 1.0, 1.0, 1.0, 1.0, 1.0, 1.0, 1.0, 1.0, 1.0, 1.0, 1.0, 1.0, 1.0, 1.0, 1.0, 1.0, 1.0, 1.0, 1.0, 1.0, 1.0, 1.0, 1.0, 1.0, 1.0, 1.0, 1.0, 1.0, 1.0, 1.0, 1.0, 1.0, 1.0, 1.0, 1.0, 1.0, 1.0, 1.0, 1.0, 1.0, 1.0, 1.0, 1.0, 1.0, 1.0, 1.0, 1.0, 1.0, 1.0, 1.0, 1.0, 1.0, 1.0, 1.0, 1.0, 1.0, 1.0, 1.0, 1.0, 1.0, 1.0, 1.0, 1.0, 1.0, 1.0, 1.0, 1.0, 1.0, 1.0, 1.0, 1.0, 1.0, 1.0, 1.0, 1.0, 1.0, 1.0, 1.0, 1.0, 1.0, 1.0, 1.0, 1.0, 1.0, 1.0, 1.0, 1.0, 1.0, 1.0, 1.0, 1.0, 1.0, 1.0, 1.0, 1.0, 1.0, 1.0, 1.0, 1.0, 1.0, 1.0, 1.0, 1.0, 1.0, 1.0, 1.0, 1.0, 1.0, 1.0, 1.0, 1.0, 1.0, 1.0, 1.0, 1.0, 1.0, 1.0, 1.0, 1.0, 1.0, 1.0, 1.0, 1.0, 1.0, 1.0, 1.0, 1.0, 1.0, 1.0, 1.0, 1.0, 1.0, 1.0, 1.0, 1.0, 1.0, 1.0, 1.0, 1.0, 1.0, 1.0, 1.0, 1.0, 1.0, 1.0, 1.0, 1.0, 1.0, 1.0, 1.0, 1.0, 1.0, 1.0, 1.0, 1.0, 1.0, 1.0, 1.0, 1.0, 1.0, 1.0, 1.0, 1.0, 1.0, 1.0, 1.0, 1.0, 1.0, 1.0, 1.0, 1.0, 1.0, 1.0, 1.0, 1.0, 1.0, 1.0, 1.0, 1.0, 1.0, 1.0, 1.0, 1.0, 1.0, 1.0, 1.0, 1.0, 1.0, 1.0, 1.0, 1.0, 1.0, 1.0, 1.0, 1.0, 1.0, 1.0, 1.0, 1.0, 1.0, 1.0, 1.0, 1.0, 1.0, 1.0, 1.0, 1.0, 1.0, 1.0, 1.0, 1.0, 1.0, 1.0, 1.0, 1.0, 1.0, 1.0, 1.0, 1.0, 1.0, 1.0, 1.0, 1.0, 1.0, 1.0, 1.0, 1.0, 1.0, 1.0, 1.0, 1.0, 1.0, 1.0, 1.0, 1.0, 1.0, 1.0, 1.0, 1.0, 1.0, 1.0, 1.0, 1.0, 1.0, 1.0, 1.0, 1.0, 1.0, 1.0, 1.0, 1.0, 1.0, 1.0, 1.0, 1.0, 1.0, 1.0, 1.0, 1.0, 1.0, 1.0, 1.0, 1.0, 1.0, 1.0, 1.0, 1.0, 1.0, 1.0, 1.0, 1.0, 1.0, 1.0, 1.0, 1.0, 1.0, 1.0, 1.0, 1.0, 1.0, 1.0, 1.0, 1.0, 1.0, 1.0, 1.0, 1.0, 1.0, 1.0, 1.0, 1.0, 1.0, 1.0, 1.0, 1.0, 1.0, 1.0, 1.0, 1.0, 1.0, 1.0, 1.0, 1.0, 1.0, 1.0, 1.0, 1.0, 1.0, 1.0, 1.0, 1.0, 1.0, 1.0, 1.0, 1.0, 1.0, 1.0, 1.0, 1.0, 1.0, 1.0, 1.0, 1.0, 1.0, 1.0, 1.0, 1.0, 1.0, 1.0, 1.0, 1.0, 1.0, 1.0, 1.0, 1.0, 1.0, 1.0, 1.0, 1.0, 1.0, 1.0, 1.0, 1.0, 1.0, 1.0, 1.0, 1.0, 1.0, 1.0, 1.0, 1.0, 1.0, 1.0, 1.0, 1.0, 1.0, 1.0, 1.0, 1.0, 1.0, 1.0, 1.0, 1.0, 1.0, 1.0, 1.0, 1.0, 1.0, 1.0, 1.0, 1.0, 1.0, 1.0, 1.0, 1.0, 1.0, 1.0, 1.0, 1.0, 1.0, 1.0, 1.0, 1.0, 1.0, 1.0, 1.0, 1.0, 1.0, 1.0, 1.0, 1.0, 1.0, 1.0, 1.0, 1.0, 1.0, 1.0, 1.0, 1.0, 1.0, 1.0, 1.0, 1.0, 1.0, 1.0, 1.0, 1.0, 1.0, 1.0, 1.0, 1.0, 1.0, 1.0, 1.0, 1.0, 1.0, 1.0, 1.0, 1.0, 1.0, 1.0, 1.0, 1.0, 1.0, 1.0, 1.0, 1.0, 1.0, 1.0, 1.0, 1.0, 1.0, 1.0, 1.0, 1.0, 1.0, 1.0, 1.0, 1.0, 1.0, 1.0, 1.0, 1.0, 1.0, 1.0, 1.0, 1.0, 1.0, 1.0, 1.0, 1.0, 1.0, 1.0, 1.0, 1.0, 1.0, 1.0, 1.0, 1.0, 1.0, 1.0, 1.0, 1.0, 1.0, 1.0, 1.0, 1.0, 1.0, 1.0, 1.0, 1.0, 1.0, 1.0, 1.0, 1.0, 1.0, 1.0, 1.0, 1.0, 1.0, 1.0, 1.0, 1.0, 1.0, 1.0, 1.0, 1.0, 1.0, 1.0, 1.0, 1.0, 1.0, 1.0, 1.0, 1.0, 1.0, 1.0, 1.0, 1.0, 1.0, 1.0, 1.0, 1.0, 1.0, 1.0, 1.0, 1.0, 1.0, 1.0, 1.0, 1.0, 1.0, 1.0, 1.0, 1.0, 1.0, 1.0, 1.0, 1.0, 1.0, 1.0, 1.0, 1.0, 1.0, 1.0, 1.0, 1.0, 1.0, 1.0, 1.0, 1.0, 1.0, 1.0, 1.0, 1.0, 1.0, 1.0, 1.0, 1.0, 1.0, 1.0, 1.0, 1.0, 1.0, 1.0, 1.0, 1.0, 1.0, 1.0, 1.0, 1.0, 1.0, 1.0, 1.0, 1.0, 1.0, 1.0, 1.0, 1.0, 1.0, 1.0, 1.0, 1.0, 1.0, 1.0, 1.0, 1.0, 1.0, 1.0, 1.0, 1.0, 1.0, 1.0, 1.0, 1.0, 1.0, 1.0, 1.0, 1.0, 1.0, 1.0, 1.0, 1.0, 1.0, 1.0, 1.0, 1.0, 1.0, 1.0, 1.0, 1.0, 1.0, 1.0, 1.0, 1.0, 1.0, 1.0, 1.0, 1.0, 1.0, 1.0, 1.0, 1.0, 1.0, 1.0, 1.0, 1.0, 1.0, 1.0, 1.0, 1.0, 1.0, 1.0, 1.0, 1.0, 1.0, 1.0, 1.0, 1.0, 1.0, 1.0, 1.0, 1.0, 1.0, 1.0, 1.0, 1.0, 1.0, 1.0, 1.0, 1.0, 1.0, 1.0, 1.0, 1.0, 1.0, 1.0, 1.0, 1.0, 1.0, 1.0, 1.0, 1.0, 1.0, 1.0, 1.0, 1.0, 1.0, 1.0, 1.0, 1.0, 1.0, 1.0, 1.0, 1.0, 1.0, 1.0, 1.0, 1.0, 1.0, 1.0, 1.0, 1.0, 1.0, 1.0, 1.0, 1.0, 1.0, 1.0, 1.0, 1.0, 1.0, 1.0, 1.0, 1.0, 1.0, 1.0, 1.0, 1.0, 1.0, 1.0, 1.0, 1.0, 1.0, 1.0, 1.0, 1.0, 1.0, 1.0, 1.0, 1.0, 1.0, 1.0, 1.0, 1.0, 1.0, 1.0, 1.0, 1.0, 1.0, 1.0, 1.0, 1.0, 1.0, 1.0, 1.0, 1.0, 1.0, 1.0, 1.0, 1.0, 1.0, 1.0, 1.0, 1.0, 1.0, 1.0, 1.0, 1.0, 1.0, 1.0, 1.0, 1.0, 1.0, 1.0, 1.0, 1.0, 1.0, 1.0, 1.0, 1.0, 1.0, 1.0, 1.0, 1.0, 1.0, 1.0, 1.0, 1.0, 1.0, 1.0, 1.0, 1.0, 1.0, 1.0, 1.0, 1.0, 1.0, 1.0, 1.0, 1.0, 1.0, 1.0, 1.0, 1.0, 1.0, 1.0, 1.0, 1.0, 1.0, 1.0, 1.0, 1.0, 1.0, 1.0, 1.0, 1.0, 1.0, 1.0, 1.0, 1.0, 1.0, 1.0, 1.0, 1.0, 1.0, 1.0, 1.0, 1.0, 1.0, 1.0, 1.0, 1.0, 1.0, 1.0, 1.0, 1.0, 1.0, 1.0, 1.0, 1.0, 1.0, 1.0, 1.0, 1.0, 1.0, 1.0, 1.0, 1.0, 1.0, 1.0, 1.0, 1.0, 1.0, 1.0, 1.0, 1.0, 1.0, 1.0, 1.0, 1.0, 1.0, 1.0, 1.0, 1.0, 1.0, 1.0, 1.0, 1.0, 1.0, 1.0, 1.0, 1.0, 1.0, 1.0, 1.0, 1.0, 1.0, 1.0, 1.0, 1.0, 1.0, 1.0, 1.0, 1.0, 1.0, 1.0, 1.0, 1.0, 1.0, 1.0, 1.0, 1.0, 1.0, 1.0, 1.0, 1.0, 1.0, 1.0, 1.0, 1.0, 1.0, 1.0, 1.0, 1.0, 1.0, 1.0, 1.0, 1.0, 1.0, 1.0, 1.0, 1.0, 1.0, 1.0, 1.0, 1.0, 1.0, 1.0, 1.0, 1.0, 1.0, 1.0, 1.0, 1.0, 1.0, 1.0, 1.0, 1.0, 1.0, 1.0, 1.0, 1.0, 1.0, 1.0, 1.0, 1.0, 1.0, 1.0, 1.0, 1.0, 1.0, 1.0, 1.0, 1.0, 1.0, 1.0, 1.0, 1.0, 1.0, 1.0, 1.0, 1.0, 1.0, 1.0, 1.0, 1.0, 1.0, 1.0, 1.0, 1.0, 1.0, 1.0, 1.0, 1.0, 1.0, 1.0, 1.0, 1.0, 1.0, 1.0, 1.0, 1.0, 1.0, 1.0, 1.0, 1.0, 1.0, 1.0, 1.0, 1.0, 1.0, 1.0, 1.0, 1.0, 1.0, 1.0, 1.0, 1.0, 1.0, 1.0, 1.0, 1.0, 1.0, 1.0, 1.0, 1.0, 1.0, 1.0, 1.0, 1.0, 1.0, 1.0, 1.0, 1.0, 1.0, 1.0, 1.0, 1.0, 1.0, 1.0, 1.0, 1.0, 1.0, 1.0, 1.0, 1.0, 1.0, 1.0, 1.0, 1.0, 1.0, 1.0, 1.0, 1.0, 1.0, 1.0, 1.0, 1.0, 1.0, 1.0, 1.0, 1.0, 1.0, 1.0, 1.0, 1.0, 1.0, 1.0, 1.0, 1.0, 1.0, 1.0, 1.0, 1.0, 1.0, 1.0, 1.0, 1.0, 1.0, 1.0, 1.0, 1.0, 1.0, 1.0, 1.0, 1.0, 1.0, 1.0, 1.0, 1.0, 1.0, 1.0, 1.0, 1.0, 1.0, 1.0, 1.0, 1.0, 1.0, 1.0, 1.0, 1.0, 1.0, 1.0, 1.0, 1.0, 1.0, 1.0, 1.0, 1.0, 1.0, 1.0, 1.0, 1.0, 1.0, 1.0, 1.0, 1.0, 1.0, 1.0, 1.0, 1.0, 1.0, 1.0, 1.0, 1.0, 1.0, 1.0, 1.0, 1.0, 1.0, 1.0, 1.0, 1.0, 1.0, 1.0, 1.0, 1.0, 1.0, 1.0, 1.0, 1.0, 1.0, 1.0, 1.0, 1.0, 1.0, 1.0, 1.0, 1.0, 1.0, 1.0, 1.0, 1.0, 1.0, 1.0, 1.0, 1.0, 1.0, 1.0, 1.0, 1.0, 1.0, 1.0, 1.0, 1.0, 1.0, 1.0, 1.0, 1.0, 1.0, 1.0, 1.0, 1.0, 1.0, 1.0, 1.0, 1.0, 1.0, 1.0, 1.0, 1.0, 1.0, 1.0, 1.0, 1.0, 1.0, 1.0, 1.0, 1.0, 1.0, 1.0, 1.0, 1.0, 1.0, 1.0, 1.0, 1.0, 1.0, 1.0, 1.0, 1.0, 1.0, 1.0, 1.0, 1.0, 1.0, 1.0, 1.0, 1.0, 1.0, 1.0, 1.0, 1.0, 1.0, 1.0, 1.0, 1.0, 1.0, 1.0, 1.0, 1.0, 1.0, 1.0, 1.0, 1.0, 1.0, 1.0, 1.0, 1.0, 1.0, 1.0, 1.0, 1.0, 1.0, 1.0, 1.0, 1.0, 1.0, 1.0, 1.0, 1.0, 1.0, 1.0, 1.0, 1.0, 1.0, 1.0, 1.0, 1.0, 1.0, 1.0, 1.0, 1.0, 1.0, 1.0, 1.0, 1.0, 1.0, 1.0, 1.0, 1.0, 1.0, 1.0, 1.0, 1.0, 1.0, 1.0, 1.0, 1.0, 1.0, 1.0, 1.0, 1.0, 1.0, 1.0, 1.0, 1.0, 1.0, 1.0, 1.0, 1.0, 1.0, 1.0, 1.0, 1.0, 1.0, 1.0, 1.0, 1.0, 1.0, 1.0, 1.0, 1.0, 1.0, 1.0, 1.0, 1.0, 1.0, 1.0, 1.0, 1.0, 1.0, 1.0, 1.0, 1.0, 1.0, 1.0, 1.0, 1.0, 1.0, 1.0, 1.0, 1.0, 1.0, 1.0, 1.0, 1.0, 1.0, 1.0, 1.0, 1.0, 1.0, 1.0, 1.0, 1.0, 1.0, 1.0, 1.0, 1.0, 1.0, 1.0, 1.0, 1.0, 1.0, 1.0, 1.0, 1.0, 1.0, 1.0, 1.0, 1.0, 1.0, 1.0, 1.0, 1.0, 1.0, 1.0, 1.0, 1.0, 1.0, 1.0, 1.0, 1.0, 1.0, 1.0, 1.0, 1.0, 1.0, 1.0, 1.0, 1.0, 1.0, 1.0, 1.0, 1.0, 1.0, 1.0, 1.0, 1.0, 1.0, 1.0, 1.0, 1.0, 1.0, 1.0, 1.0, 1.0, 1.0, 1.0, 1.0, 1.0, 1.0, 1.0, 1.0, 1.0, 1.0, 1.0, 1.0, 1.0, 1.0, 1.0, 1.0, 1.0, 1.0, 1.0, 1.0, 1.0, 1.0, 1.0, 1.0, 1.0, 1.0, 1.0, 1.0, 1.0, 1.0, 1.0, 1.0, 1.0, 1.0, 1.0, 1.0, 1.0, 1.0, 1.0, 1.0, 1.0, 1.0, 1.0, 1.0, 1.0, 1.0, 1.0, 1.0, 1.0, 1.0, 1.0, 1.0, 1.0, 1.0, 1.0, 1.0, 1.0, 1.0, 1.0, 1.0, 1.0, 1.0, 1.0, 1.0, 1.0, 1.0, 1.0, 1.0, 1.0, 1.0, 1.0, 1.0, 1.0, 1.0, 1.0, 1.0, 1.0, 1.0, 1.0, 1.0, 1.0, 1.0, 1.0, 1.0, 1.0, 1.0, 1.0, 1.0, 1.0, 1.0, 1.0, 1.0, 1.0, 1.0, 1.0, 1.0, 1.0, 1.0, 1.0, 1.0, 1.0, 1.0, 1.0, 1.0, 1.0, 1.0, 1.0, 1.0, 1.0, 1.0, 1.0, 1.0, 1.0, 1.0, 1.0, 1.0, 1.0, 1.0, 1.0, 1.0, 1.0, 1.0, 1.0, 1.0, 1.0, 1.0, 1.0, 1.0, 1.0, 1.0, 1.0, 1.0, 1.0, 1.0, 1.0, 1.0, 1.0, 1.0, 1.0, 1.0, 1.0, 1.0, 1.0, 1.0, 1.0, 1.0, 1.0, 1.0, 1.0, 1.0, 1.0, 1.0, 1.0, 1.0, 1.0, 1.0, 1.0, 1.0, 1.0, 1.0, 1.0, 1.0, 1.0, 1.0, 1.0, 1.0, 1.0, 1.0, 1.0, 1.0, 1.0, 1.0, 1.0, 1.0, 1.0, 1.0, 1.0, 1.0, 1.0, 1.0, 1.0, 1.0, 1.0, 1.0, 1.0, 1.0, 1.0, 1.0, 1.0, 1.0, 1.0, 1.0, 1.0, 1.0, 1.0, 1.0, 1.0, 1.0, 1.0, 1.0, 1.0, 1.0, 1.0, 1.0, 1.0, 1.0, 1.0, 1.0, 1.0, 1.0, 1.0, 1.0, 1.0, 1.0, 1.0, 1.0, 1.0, 1.0, 1.0, 1.0, 1.0, 1.0, 1.0, 1.0, 1.0, 1.0, 1.0, 1.0, 1.0, 1.0, 1.0, 1.0, 1.0, 1.0, 1.0, 1.0, 1.0, 1.0, 1.0, 1.0, 1.0, 1.0, 1.0, 1.0, 1.0, 1.0, 1.0, 1.0, 1.0, 1.0, 1.0, 1.0, 1.0, 1.0, 1.0, 1.0, 1.0, 1.0, 1.0, 1.0, 1.0, 1.0, 1.0, 1.0, 1.0, 1.0, 1.0, 1.0, 1.0, 1.0, 1.0, 1.0, 1.0, 1.0, 1.0, 1.0, 1.0, 1.0, 1.0, 1.0, 1.0, 1.0, 1.0, 1.0, 1.0, 1.0, 1.0, 1.0, 1.0, 1.0, 1.0, 1.0, 1.0, 1.0, 1.0, 1.0, 1.0, 1.0, 1.0, 1.0, 1.0, 1.0, 1.0, 1.0, 1.0, 1.0, 1.0, 1.0, 1.0, 1.0, 1.0, 1.0, 1.0, 1.0, 1.0, 1.0, 1.0, 1.0, 1.0, 1.0, 1.0, 1.0, 1.0, 1.0, 1.0, 1.0, 1.0, 1.0, 1.0, 1.0, 1.0, 1.0, 1.0, 1.0, 1.0, 1.0, 1.0, 1.0, 1.0, 1.0, 1.0, 1.0, 1.0, 1.0, 1.0, 1.0, 1.0, 1.0, 1.0, 1.0, 1.0, 1.0, 1.0, 1.0, 1.0, 1.0, 1.0, 1.0, 1.0, 1.0, 1.0, 1.0, 1.0, 1.0, 1.0, 1.0, 1.0, 1.0, 1.0, 1.0, 1.0, 1.0, 1.0, 1.0, 1.0, 1.0, 1.0, 1.0, 1.0, 1.0, 1.0, 1.0, 1.0, 1.0, 1.0, 1.0, 1.0, 1.0, 1.0, 1.0, 1.0, 1.0, 1.0, 1.0, 1.0, 1.0, 1.0, 1.0, 1.0, 1.0, 1.0, 1.0, 1.0, 1.0, 1.0, 1.0, 1.0, 1.0, 1.0, 1.0, 1.0, 1.0, 1.0, 1.0, 1.0, 1.0, 1.0, 1.0, 1.0, 1.0, 1.0, 1.0, 1.0, 1.0, 1.0, 1.0, 1.0, 1.0, 1.0, 1.0, 1.0, 1.0, 1.0, 1.0, 1.0, 1.0, 1.0, 1.0, 1.0, 1.0, 1.0, 1.0, 1.0, 1.0, 1.0, 1.0, 1.0, 1.0, 1.0, 1.0, 1.0, 1.0, 1.0, 1.0, 1.0, 1.0, 1.0, 1.0, 1.0, 1.0, 1.0, 1.0, 1.0, 1.0, 1.0, 1.0, 1.0, 1.0, 1.0, 1.0, 1.0, 1.0, 1.0, 1.0, 1.0, 1.0, 1.0, 1.0, 1.0, 1.0, 1.0, 1.0, 1.0, 1.0, 1.0, 1.0, 1.0, 1.0, 1.0, 1.0, 1.0, 1.0, 1.0, 1.0, 1.0, 1.0, 1.0, 1.0, 1.0, 1.0, 1.0, 1.0, 1.0, 1.0, 1.0, 1.0, 1.0, 1.0, 1.0, 1.0, 1.0, 1.0, 1.0, 1.0, 1.0, 1.0, 1.0, 1.0, 1.0, 1.0, 1.0, 1.0, 1.0, 1.0, 1.0, 1.0, 1.0, 1.0, 1.0, 1.0, 1.0, 1.0, 1.0, 1.0, 1.0, 1.0, 1.0, 1.0, 1.0, 1.0, 1.0, 1.0, 1.0, 1.0, 1.0, 1.0, 1.0, 1.0, 1.0, 1.0, 1.0, 1.0, 1.0, 1.0, 1.0, 1.0, 1.0, 1.0, 1.0, 1.0, 1.0, 1.0, 1.0, 1.0, 1.0, 1.0, 1.0, 1.0, 1.0, 1.0, 1.0, 1.0, 1.0, 1.0, 1.0, 1.0, 1.0, 1.0, 1.0, 1.0, 1.0, 1.0, 1.0, 1.0, 1.0, 1.0, 1.0, 1.0, 1.0, 1.0, 1.0, 1.0, 1.0, 1.0, 1.0, 1.0, 1.0, 1.0, 1.0, 1.0, 1.0, 1.0, 1.0, 1.0, 1.0, 1.0, 1.0, 1.0, 1.0, 1.0, 1.0, 1.0, 1.0, 1.0, 1.0, 1.0, 1.0, 1.0, 1.0, 1.0, 1.0, 1.0, 1.0, 1.0, 1.0, 1.0, 1.0, 1.0, 1.0, 1.0, 1.0, 1.0, 1.0, 1.0, 1.0, 1.0, 1.0, 1.0, 1.0, 1.0, 1.0, 1.0, 1.0, 1.0, 1.0, 1.0, 1.0, 1.0, 1.0, 1.0, 1.0, 1.0, 1.0, 1.0, 1.0, 1.0, 1.0, 1.0, 1.0, 1.0, 1.0, 1.0, 1.0, 1.0, 1.0, 1.0, 1.0, 1.0, 1.0])
me_bear.materials.append(mat_material_005)
me_bear.materials.append(mat_light)
me_bear.materials.append(mat_brown1)
me_bear.materials.append(mat_brown2)
me_bear.materials.append(mat_brown3)
me_bear.materials.append(mat_brown4)
me_bear.materials.append(mat_black)
me_bear.use_remesh_preserve_volume = False
me_bear.use_remesh_preserve_attributes = False
me_bear.use_mirror_vertex_groups = False
me_bear.update()
arm_armature_001 = bpy.data.armatures.new('Armature.001')  # bones are not reproduced

# ---- objects
ob_point = bpy.data.objects.new('Point', light_point)
ob_camera = bpy.data.objects.new('Camera', cam_camera)
ob_armature = bpy.data.objects.new('Armature', arm_armature_001)
ob_plane = bpy.data.objects.new('Plane', me_bear)

# ---- transforms, parenting, visibility, modifiers, constraints
ob_point.location = (-0.3626, -6.997, 5.737)
ob_point.lineart.crease_threshold = 0.0
ob_camera.location = (-1.843, -10.53, 7.866)
ob_camera.rotation_euler = (0.9338, 4.717e-07, -0.5628)
ob_camera.lineart.crease_threshold = 0.0
ob_armature.location = (0.63, 0.6397, 5.96e-08)
ob_armature.rotation_euler = (1.571, 3.142, -3.142)
ob_armature.show_in_front = True
ob_armature.lineart.crease_threshold = 0.0
ob_plane.parent = ob_armature
ob_plane.matrix_parent_inverse = Matrix(((1.0, 1.51e-07, 8.027e-07, -0.63), (8.027e-07, -7.55e-08, -1.0, -3.978e-07), (-1.51e-07, 1.0, -7.55e-08, -0.6397), (0.0, 0.0, 0.0, 1.0)))
ob_plane.location = (0.63, -0.6397, 1.481)
ob_plane.rotation_euler = (1.571, -0.0, -4.712)
ob_plane.lineart.crease_threshold = 0.0
_vg = ob_plane.vertex_groups.new(name='Bone.002')
for _i, _w in zip([1, 2, 8, 10, 16, 17, 18, 19, 74, 85, 86, 88, 89, 91, 92, 93, 108, 109, 110, 111, 122, 123, 124, 126, 132, 133, 134, 135, 190, 202, 204], [0.009968, 0.08014, 0.003526, 0.02247, 0.112, 0.3787, 0.1085, 0.01205, 0.004871, 0.009968, 0.08014, 0.03967, 0.008588, 0.1506, 0.09888, 0.06496, 0.1152, 0.3124, 0.4192, 0.03079, 0.007163, 0.03116, 0.003526, 0.02247, 0.112, 0.3787, 0.1085, 0.01205, 0.004871, 0.08014, 0.08014]): _vg.add([_i], _w, 'REPLACE')
_vg = ob_plane.vertex_groups.new(name='Bone.004')
for _i, _w in zip([15, 16, 17, 18, 108, 109, 110, 111, 112, 113, 131, 132, 133, 134], [0.0664, 0.08105, 0.1588, 0.06382, 0.03797, 0.1202, 0.4683, 0.8645, 0.4978, 0.0723, 0.0664, 0.08105, 0.1588, 0.06382]): _vg.add([_i], _w, 'REPLACE')
_vg = ob_plane.vertex_groups.new(name='Bone.003')
for _i, _w in zip([3, 14, 15, 16, 17, 42, 43, 45, 46, 61, 74, 82, 84, 87, 89, 111, 112, 113, 114, 115, 130, 131, 132, 133, 158, 159, 161, 162, 177, 190, 199, 203, 205], [0.09062, 0.05905, 0.7619, 0.0661, 0.006852, 0.5094, 0.07837, 0.04688, 0.3604, 0.01373, 0.09533, 0.07553, 0.01636, 0.09062, 0.03748, 0.05785, 0.4836, 0.7037, 0.1384, 0.01967, 0.05905, 0.7619, 0.0661, 0.006852, 0.5094, 0.07837, 0.04688, 0.3604, 0.01373, 0.09533, 0.07553, 0.09062, 0.09062]): _vg.add([_i], _w, 'REPLACE')
_vg = ob_plane.vertex_groups.new(name='Bone.005')
for _i, _w in zip([12, 14, 15, 113, 114, 115, 116, 117, 118, 119, 128, 130, 131], [0.002577, 0.05778, 0.009986, 0.1773, 0.7366, 0.6882, 0.3732, 1.196e-08, 0.07378, 0.02604, 0.002577, 0.05778, 0.009986]): _vg.add([_i], _w, 'REPLACE')
_vg = ob_plane.vertex_groups.new(name='Bone.005_L')
for _i, _w in zip([60, 86, 114, 115, 116, 117, 118, 119, 122, 128, 129, 130, 131, 158, 159, 160, 161, 162, 163, 190, 204], [0.0, 0.0, 0.02524, 0.1082, 0.2873, 0.2816, 0.07941, 0.03335, 0.0, 0.07962, 0.4646, 0.4008, 0.01867, 0.01572, 0.0, 0.0, 0.08958, 0.005126, 0.008869, 0.0, 0.0]): _vg.add([_i], _w, 'REPLACE')
_vg = ob_plane.vertex_groups.new(name='Bone.005_L.001')
for _i, _w in zip([0, 1, 2, 3, 4, 8, 39, 44, 47, 54, 55, 60, 62, 63, 64, 65, 66, 67, 68, 69, 70, 71, 72, 73, 74, 83, 84, 86, 87, 88, 89, 90, 91, 92, 114, 115, 116, 117, 118, 119, 120, 121, 122, 123, 124, 126, 127, 128, 129, 130, 131, 155, 158, 159, 160, 161, 162, 163, 164, 170, 171, 172, 174, 177, 180, 181, 182, 183, 184, 185, 186, 187, 189, 199, 202, 203, 204, 205], [0.0, 0.0, 0.0, 0.0, 0.0, 0.0, 0.0, 0.0, 1.299e-06, 0.1019, 0.0, 0.0, 0.0, 0.0, 0.0, 0.0, 0.0, 0.0, 0.0, 0.0, 0.0, 0.0, 0.0, 0.0, 0.0, 0.0, 9.252e-17, 0.0, 8.213e-19, 0.0, 3.721e-15, 0.0, 0.0, 0.0, 0.01654, 0.0268, 0.01578, 1.444e-13, 4.385e-06, 8.406e-05, 0.1347, 0.0749, 2.25e-07, 0.0, 0.0, 0.0, 7.359e-09, 6.235e-09, 1.34e-14, 9.936e-21, 0.04007, 0.0, 6.632e-06, 3.545e-10, 0.0, 0.06515, 8.975e-20, 0.01472, 0.0819, 0.003235, 0.01906, 0.0, 2.068e-06, 2.9e-10, 0.0, 0.0, 0.0, 0.0, 0.0, 0.0, 0.0, 0.0, 0.0, 1.216e-08, 0.0, 0.0, 0.0, 8.213e-19]): _vg.add([_i], _w, 'REPLACE')
_vg = ob_plane.vertex_groups.new(name='IK_legH.L')
for _i, _w in zip([0, 1, 2, 3, 4, 5, 7, 8, 9, 10, 11, 20, 22, 23, 24, 25, 26, 27, 28, 29, 30, 31, 32, 33, 34, 35, 36, 37, 39, 41, 43, 44, 46, 49, 50, 51, 52, 53, 54, 55, 56, 57, 60, 62, 63, 64, 65, 66, 67, 68, 69, 70, 71, 72, 73, 74, 75, 76, 77, 78, 80, 81, 82, 83, 84, 85, 86, 87, 88, 89, 90, 91, 92, 93, 94, 95, 96, 97, 98, 100, 101, 102, 103, 116, 117, 118, 119, 120, 121, 122, 123, 124, 125, 126, 127, 128, 129, 130, 131, 139, 140, 141, 142, 144, 145, 146, 147, 148, 151, 152, 153, 158, 159, 160, 161, 162, 163, 164, 165, 169, 170, 171, 172, 174, 175, 176, 177, 178, 179, 180, 181, 182, 183, 184, 185, 186, 187, 188, 189, 190, 199, 201, 202, 203, 204, 205], [0.0, 0.0, 0.0, 0.0, 0.0, 0.0, 0.0, 0.0, 0.0, 0.0, 0.0, 0.0, 0.0, 0.0, 0.0, 0.0, 0.0, 0.0, 0.0, 0.0, 0.0, 0.0, 0.0, 0.0, 0.0, 0.0, 0.0, 0.0, 0.0, 0.0, 0.0, 0.0, 0.0, 0.0, 0.0, 0.0, 0.0, 0.0, 0.003892, 0.0, 0.0, 0.0, 0.0, 0.0, 0.0, 0.0, 0.0, 0.0, 0.0, 0.0, 0.0, 0.0, 0.0, 0.0, 0.0, 0.0, 0.0, 0.0, 0.0, 0.0, 0.0, 0.0, 0.0, 0.0, 1.736e-38, 0.0, 0.0, 5.648e-17, 0.0, 2.555e-29, 0.0, 0.0, 0.0, 0.0, 0.0, 0.0, 0.0, 0.0, 0.0, 0.0, 0.0, 0.0, 0.0, 0.07772, 0.07071, 0.03754, 0.06979, 0.09836, 0.05413, 2.585e-07, 3.467e-22, 0.0, 0.0, 3.663e-07, 0.1375, 0.2849, 0.1197, 0.0603, 0.003317, 0.0, 0.0, 0.0, 0.0, 0.0, 0.0, 0.0, 0.0, 0.0, 0.0, 0.0, 0.0, 0.1474, 8.346e-05, 0.0, 0.3496, 0.4222, 0.1718, 0.7076, 0.04051, 0.004416, 0.2086, 0.3524, 0.3392, 0.4346, 0.0645, 0.1098, 0.5311, 0.0, 0.0, 0.0, 0.0, 0.0, 0.0, 0.0, 0.0, 0.0, 0.0, 0.0, 0.0, 0.0, 0.5411, 0.0, 0.0, 0.0, 0.0, 5.648e-17]): _vg.add([_i], _w, 'REPLACE')
_vg = ob_plane.vertex_groups.new(name='Bone.005_R')
for _i, _w in zip([0, 1, 2, 3, 4, 8, 10, 12, 13, 14, 15, 39, 42, 44, 45, 46, 47, 66, 67, 68, 71, 73, 83, 84, 85, 87, 88, 89, 91, 114, 115, 116, 117, 118, 119, 122, 123, 178, 182, 183, 185, 202, 203, 205], [0.0, 0.0, 0.0, 0.0, 0.0, 0.0, 0.0, 0.07962, 0.4646, 0.4008, 0.01867, 0.0, 0.01645, 0.0, 0.08958, 0.005374, 0.008869, 0.0, 0.0, 0.0, 0.0, 0.0, 0.0, 0.0, 0.0, 0.0, 0.0, 0.0, 0.0, 0.02524, 0.1082, 0.2873, 0.2816, 0.07941, 0.03335, 0.0, 0.0, 0.0, 0.0, 0.0, 0.0, 0.0, 0.0, 0.0]): _vg.add([_i], _w, 'REPLACE')
_vg = ob_plane.vertex_groups.new(name='Bone.005_R.001')
for _i, _w in zip([0, 1, 2, 3, 4, 8, 9, 10, 11, 12, 13, 14, 15, 39, 41, 42, 43, 44, 45, 46, 47, 48, 54, 55, 56, 58, 60, 61, 66, 67, 68, 71, 73, 82, 83, 84, 85, 87, 88, 89, 91, 92, 93, 94, 114, 115, 116, 117, 118, 119, 120, 121, 122, 123, 124, 125, 128, 155, 163, 164, 170, 171, 176, 178, 182, 183, 185, 187, 202, 203, 205], [0.0, 0.0, 0.0, 2.508e-29, 0.0, 0.0, 0.0, 0.0, 0.08485, 3.28e-23, 3.037e-07, 2.724e-06, 0.04007, 0.0, 0.0, 0.1033, 0.01045, 0.0, 2.823e-14, 0.1698, 1.106e-11, 0.06478, 0.2659, 0.01959, 0.03624, 0.04519, 0.0, 0.0248, 0.0, 0.0, 0.0, 0.0, 0.0, 0.1693, 0.0, 2.876e-32, 0.0, 0.0, 0.0, 4.281e-22, 0.0, 0.0, 0.0, 0.0, 0.016, 0.0005045, 0.01577, 0.04013, 8.107e-14, 0.1374, 0.2333, 0.0749, 2.895e-06, 0.0, 0.0, 0.0, 0.0, 0.0, 0.004231, 0.0, 0.000167, 0.0, 0.0, 0.0, 0.0, 0.0, 0.0, 0.0, 0.0, 2.508e-29, 0.0]): _vg.add([_i], _w, 'REPLACE')
_vg = ob_plane.vertex_groups.new(name='IK_legH.R')
for _i, _w in zip([0, 1, 2, 3, 4, 5, 6, 7, 8, 9, 10, 11, 12, 19, 20, 21, 22, 23, 24, 25, 26, 27, 28, 29, 30, 31, 32, 33, 34, 35, 36, 37, 38, 39, 40, 41, 42, 43, 44, 45, 46, 47, 48, 49, 53, 54, 55, 56, 58, 59, 60, 61, 62, 63, 64, 65, 66, 67, 68, 69, 70, 71, 72, 73, 75, 76, 77, 78, 80, 81, 82, 83, 84, 85, 86, 87, 88, 89, 90, 91, 93, 94, 95, 96, 97, 98, 100, 101, 102, 103, 104, 118, 119, 120, 121, 122, 123, 124, 125, 126, 127, 128, 129, 132, 140, 141, 142, 146, 148, 152, 155, 157, 158, 159, 160, 161, 162, 163, 164, 165, 166, 167, 168, 169, 170, 171, 172, 173, 174, 175, 176, 177, 178, 179, 180, 181, 182, 183, 184, 185, 188, 189, 190, 199, 202, 203, 204, 205], [0.0, 0.0, 0.0, 1.32e-18, 0.0, 0.0, 0.0, 0.0, 0.0, 0.0, 1.644e-07, 0.04312, 0.03981, 0.0, 0.0, 0.0, 0.0, 0.0, 0.0, 0.0, 0.0, 0.0, 0.0, 0.0, 0.0, 0.0, 0.0, 0.0, 0.0, 0.0, 0.0, 0.0, 0.0, 0.0, 0.0, 0.0, 0.03333, 0.05965, 0.0, 0.01696, 0.0003702, 0.1723, 0.7076, 0.04051, 0.004416, 0.1452, 0.3324, 0.101, 0.8047, 0.0645, 0.09077, 0.3473, 0.0, 0.0, 0.0, 0.0, 0.0, 0.0, 0.0, 0.0, 0.0, 0.0, 0.0, 0.0, 0.0, 0.0, 0.0, 0.0, 0.0, 0.0, 0.2481, 0.0, 0.0, 0.0, 0.0, 0.0, 0.0, 1.193e-11, 0.0, 0.0, 0.0, 0.0, 0.0, 0.0, 0.0, 0.0, 0.0, 0.0, 0.0, 0.0, 0.0, 0.03754, 0.06455, 0.07147, 0.1704, 5.499e-10, 0.006116, 0.0, 0.0, 5.813e-26, 0.0, 0.0, 0.0, 0.0, 0.0, 0.0, 0.0, 0.0, 0.0, 0.0, 0.0, 0.0, 0.0, 0.0, 0.0, 0.0, 0.0, 0.0, 0.0, 0.0, 0.0, 0.0, 0.0, 1.002e-12, 8.062e-08, 2.669e-11, 5.716e-21, 0.0, 0.0, 0.0, 0.0, 0.0, 0.0, 0.0, 0.0, 0.0, 0.0, 0.0, 0.0, 0.0, 0.0, 0.0, 0.0, 0.0, 0.0, 1.32e-18, 0.0, 0.0]): _vg.add([_i], _w, 'REPLACE')
_vg = ob_plane.vertex_groups.new(name='Bone.008')
for _i, _w in zip([0, 1, 2, 6, 7, 8, 9, 10, 11, 12, 13, 14, 19, 20, 21, 30, 31, 33, 34, 35, 37, 38, 39, 43, 45, 46, 47, 48, 49, 50, 51, 52, 53, 54, 55, 56, 57, 58, 60, 61, 62, 63, 66, 67, 68, 69, 70, 71, 72, 73, 75, 76, 77, 78, 79, 82, 83, 84, 85, 86, 88, 89, 91, 92, 93, 94, 95, 105, 106, 107, 108, 109, 115, 117, 118, 119, 120, 121, 122, 123, 124, 125, 126, 127, 128, 129, 130, 131, 135, 136, 137, 146, 147, 149, 150, 151, 153, 154, 155, 158, 159, 160, 161, 162, 163, 164, 165, 166, 167, 168, 169, 170, 171, 173, 174, 175, 176, 177, 178, 179, 180, 181, 182, 183, 185, 186, 187, 188, 189, 190, 191, 192, 193, 194, 195, 196, 199, 200, 201, 202, 204], [0.0, 0.008312, 0.03597, 1.844e-10, 2.732e-12, 0.08859, 0.1035, 2.767e-12, 0.0, 0.0, 0.0, 0.0, 0.06975, 0.561, 0.0002149, 0.05549, 0.02255, 0.05208, 0.02223, 0.04627, 0.1055, 0.1562, 0.0689, 0.0, 0.0, 0.0, 0.0, 0.0, 0.0, 0.0, 0.0, 0.0, 0.0, 0.0, 0.0, 0.0, 0.0, 0.0, 0.0, 0.0, 0.0, 0.0, 0.0, 0.0, 0.0, 0.0, 0.0, 0.0, 0.0, 0.0, 0.006924, 0.000262, 1.225e-11, 0.0002922, 0.006546, 0.0, 0.0, 0.0, 1.064e-11, 2.089e-07, 0.001118, 0.03257, 0.231, 0.3163, 0.3254, 0.1122, 0.02016, 7.375e-08, 3.782e-09, 0.7146, 0.2172, 0.09346, 0.0, 0.0, 0.0, 0.0, 0.0, 0.0, 3.82e-42, 7.083e-16, 0.08859, 0.1035, 3.176e-38, 0.0, 0.0, 0.0, 0.0, 0.0, 0.06975, 0.6312, 0.001331, 0.05549, 0.02255, 0.05208, 0.102, 0.04746, 0.1054, 0.1562, 8.101e-08, 0.0, 0.0, 0.0, 0.0, 0.0, 0.0, 0.0, 0.0, 0.0, 0.0, 0.0, 0.0, 0.0, 0.0, 0.0, 0.0, 0.0, 0.0, 0.0, 0.0, 0.0, 0.0, 0.0, 0.0, 0.0, 0.0, 0.0, 0.0, 0.0, 0.0, 0.0, 7.888e-08, 1.437e-09, 2.097e-05, 0.1292, 0.0001142, 0.01527, 0.0, 0.001331, 0.1054, 0.03597, 2.089e-07]): _vg.add([_i], _w, 'REPLACE')
_vg = ob_plane.vertex_groups.new(name='Bone.009')
for _i, _w in zip([2, 3, 4, 5, 6, 7, 8, 9, 18, 19, 20, 21, 22, 23, 24, 25, 26, 27, 28, 29, 30, 31, 32, 33, 34, 35, 36, 37, 38, 39, 40, 75, 76, 77, 78, 79, 80, 81, 86, 88, 89, 91, 92, 93, 94, 95, 96, 97, 98, 99, 100, 101, 102, 103, 104, 105, 106, 107, 108, 109, 124, 125, 136, 137, 138, 139, 140, 141, 142, 143, 144, 145, 146, 147, 148, 149, 150, 151, 152, 153, 154, 155, 191, 192, 193, 194, 195, 196, 197, 198, 200, 201, 202, 203, 204], [0.04408, 0.0, 0.0, 0.9966, 0.9938, 1.0, 0.08858, 0.9935, 0.0, 0.0, 0.9474, 0.9991, 0.9829, 1.0, 0.9999, 1.0, 1.0, 0.9885, 1.0, 1.0, 1.0, 1.0, 1.0, 0.9919, 1.0, 1.0, 1.0, 1.0, 0.06603, 0.0001319, 0.0, 1.0, 1.0, 0.9995, 1.0, 1.0, 0.9915, 0.9877, 0.04408, 0.00224, 0.0, 2.535e-10, 0.01901, 0.3488, 1.0, 1.0, 1.0, 1.0, 1.0, 1.0, 1.0, 0.9999, 0.9962, 0.9885, 1.0, 1.0, 1.0, 0.07486, 0.0, 0.0, 0.1719, 0.909, 0.9263, 1.0, 0.9756, 0.9994, 0.9998, 1.0, 1.0, 1.0, 1.0, 1.0, 1.0, 1.0, 1.0, 0.9367, 1.0, 1.0, 1.0, 0.9973, 0.08045, 0.09903, 1.0, 1.0, 1.0, 1.0, 1.0, 0.999, 1.0, 0.9877, 1.0, 0.9973, 0.04408, 0.0, 0.04408]): _vg.add([_i], _w, 'REPLACE')
_vg = ob_plane.vertex_groups.new(name='Bone.002_L')
for _i, _w in zip([1, 2, 8, 9, 10, 11, 16, 17, 18, 19, 20, 30, 37, 38, 39, 40, 41, 43, 51, 53, 55, 60, 74, 75, 76, 77, 78, 85, 86, 88, 89, 91, 92, 93, 94, 107, 108, 109, 110, 122, 123, 124, 126, 135, 178, 182, 184, 185, 202, 204], [0.04373, 0.1257, 0.3417, 0.08578, 9.711e-33, 0.0, 0.05085, 0.1153, 0.4263, 0.7116, 0.1127, 0.04073, 0.0955, 0.5677, 0.2295, 0.4916, 0.06186, 0.0, 0.0, 0.0, 0.0, 0.0, 0.001328, 0.04719, 0.05264, 0.03251, 0.009131, 0.0006932, 0.08349, 0.0563, 0.007239, 0.1708, 0.1281, 0.09403, 0.03253, 0.07691, 0.2674, 0.1675, 0.01948, 1.36e-25, 0.009468, 0.002671, 0.002237, 0.02299, 0.0, 0.0, 0.0, 0.0, 0.1257, 0.08349]): _vg.add([_i], _w, 'REPLACE')
_vg = ob_plane.vertex_groups.new(name='Bone.002_L.001')
for _i, _w in zip([4, 8, 9, 10, 11, 15, 16, 17, 18, 19, 20, 30, 37, 38, 39, 40, 41, 42, 43, 44, 46, 52, 55, 60, 61, 62, 63, 70, 72, 74, 86, 87, 88, 91, 92, 93, 94, 108, 109, 110, 122, 123, 171, 176, 204, 205], [0.03142, 0.207, 0.03904, 0.0, 0.0, 0.02107, 0.6297, 0.2923, 0.3683, 0.1234, 0.01297, 0.004018, 0.06326, 0.1674, 0.4216, 0.4911, 0.8608, 0.1454, 0.05984, 0.04564, 0.06163, 0.0, 0.0, 0.0, 0.0, 0.0, 0.0, 0.0, 0.0, 0.6145, 0.0, 0.04913, 0.001884, 0.004562, 0.01551, 0.01473, 0.004193, 0.03148, 0.06215, 0.01954, 0.0, 0.0, 0.0, 0.0, 0.0, 0.04913]): _vg.add([_i], _w, 'REPLACE')
_vg = ob_plane.vertex_groups.new(name='IK_legF.R')
for _i, _w in zip([0, 1, 2, 3, 4, 8, 9, 10, 11, 12, 13, 14, 15, 16, 20, 21, 30, 33, 34, 37, 38, 39, 41, 42, 43, 44, 45, 46, 47, 48, 49, 50, 51, 52, 53, 54, 55, 56, 57, 58, 59, 60, 61, 62, 63, 66, 67, 68, 69, 71, 73, 74, 82, 83, 84, 85, 86, 87, 88, 89, 90, 91, 92, 93, 94, 118, 119, 120, 121, 122, 123, 124, 125, 126, 127, 128, 129, 130, 146, 153, 155, 159, 160, 161, 162, 163, 164, 166, 167, 168, 169, 170, 171, 172, 173, 174, 175, 176, 177, 178, 179, 180, 181, 182, 184, 185, 186, 187, 188, 189, 199, 201, 202, 203, 204, 205], [0.4137, 2.546e-09, 0.4124, 0.3958, 0.4391, 1.378e-08, 0.0, 7.086e-09, 7.686e-11, 0.0, 0.0, 0.0, 0.0, 0.001201, 0.0, 0.0, 0.0, 0.0, 0.0, 0.0, 0.0, 0.007787, 0.02237, 1.585e-09, 9.983e-11, 0.4697, 6.626e-13, 1.604e-12, 0.0, 0.0, 0.0, 0.0, 0.0, 0.0, 0.0, 2.354e-31, 1.596e-23, 0.0, 0.0, 0.0, 0.0, 0.0, 1.549e-09, 0.0006749, 0.02263, 1.135e-08, 0.06468, 0.1976, 0.4541, 0.03908, 4.84e-10, 1.185e-07, 1.119e-12, 2.603e-07, 0.0761, 0.02095, 0.0586, 0.06779, 0.003049, 0.07368, 3.994e-11, 1.682e-11, 1.845e-08, 0.0, 0.0, 0.0, 0.0, 4.287e-29, 5.44e-41, 4.99e-20, 3.02e-08, 0.0, 0.0, 0.0002307, 5.545e-22, 0.0, 0.0, 0.0, 0.0, 0.0, 0.0, 0.0, 0.0, 0.0, 0.0, 0.0, 0.0, 0.0, 0.0, 0.0, 0.0, 0.0, 0.0, 0.0, 0.0, 0.0, 0.0, 0.0, 0.0, 0.0, 0.0, 0.0, 0.0, 0.0, 0.0, 0.0, 0.0, 0.0, 0.0, 0.0, 0.0, 0.0, 0.4124, 0.3958, 0.0586, 0.06779]): _vg.add([_i], _w, 'REPLACE')
_vg = ob_plane.vertex_groups.new(name='Bone.002_R')
for _i, _w in zip([0, 1, 2, 3, 8, 10, 11, 19, 62, 63, 66, 67, 68, 69, 72, 73, 83, 84, 85, 86, 88, 89, 91, 92, 93, 94, 107, 108, 109, 110, 121, 122, 123, 124, 125, 126, 127, 132, 133, 134, 135, 136, 146, 153, 154, 155, 156, 157, 159, 160, 162, 164, 167, 168, 169, 171, 173, 174, 175, 176, 177, 178, 179, 180, 181, 184, 185, 186, 187, 188, 189, 190, 191, 193, 194, 195, 199, 201, 202, 203, 204], [0.0, 3.008e-16, 5.306e-06, 0.0, 0.002671, 5.769e-05, 0.0, 0.02299, 0.0, 0.0, 0.0, 0.0, 0.0, 0.0, 0.0, 0.0, 0.0, 0.0, 0.004987, 0.0007216, 7.359e-05, 0.007239, 0.1708, 0.1281, 0.09403, 0.03253, 0.07691, 0.2674, 0.1675, 0.01948, 0.0, 2.08e-14, 0.0, 0.3417, 0.08578, 1.121e-44, 0.0, 0.05085, 0.1153, 0.4263, 0.7116, 0.1127, 0.04073, 0.0955, 0.5677, 0.2295, 0.4916, 0.06186, 0.0, 0.0, 0.0, 0.0, 0.0, 0.0, 0.0, 0.0, 0.0, 0.0, 0.0, 0.0, 0.0, 0.0, 0.0, 0.0, 0.0, 0.0, 0.0, 0.0, 0.0, 0.0, 0.0, 0.001328, 0.04719, 0.05264, 0.03251, 0.009131, 0.0, 0.0955, 5.306e-06, 0.0, 0.0007216]): _vg.add([_i], _w, 'REPLACE')
_vg = ob_plane.vertex_groups.new(name='Bone.002_R.001')
for _i, _w in zip([3, 47, 54, 88, 90, 91, 92, 93, 94, 108, 109, 110, 119, 120, 124, 125, 127, 131, 132, 133, 134, 135, 136, 146, 153, 154, 155, 156, 157, 158, 159, 160, 162, 170, 171, 177, 190, 199, 201, 203], [0.04913, 0.0, 0.0, 0.001885, 0.03142, 0.004562, 0.01551, 0.01473, 0.004193, 0.03148, 0.06215, 0.01954, 0.0, 0.0, 0.207, 0.03904, 0.0, 0.02107, 0.6297, 0.2923, 0.3683, 0.1234, 0.01297, 0.004018, 0.06326, 0.1674, 0.4216, 0.4911, 0.8608, 0.1454, 0.05984, 0.04564, 0.06163, 0.0, 0.0, 0.0, 0.6145, 0.0, 0.06326, 0.04913]): _vg.add([_i], _w, 'REPLACE')
_vg = ob_plane.vertex_groups.new(name='IK_legF.L')
for _i, _w in zip([0, 1, 2, 3, 4, 10, 11, 39, 43, 44, 46, 47, 51, 53, 54, 55, 60, 62, 63, 64, 65, 66, 67, 68, 70, 72, 73, 83, 84, 85, 86, 87, 88, 89, 90, 91, 92, 110, 119, 120, 121, 122, 123, 124, 126, 127, 132, 133, 155, 157, 158, 159, 160, 161, 162, 167, 168, 169, 170, 171, 174, 176, 177, 178, 179, 182, 183, 184, 185, 187, 189, 190, 199, 202, 203, 204, 205], [1.525e-09, 0.0, 0.0, 4.462e-18, 2.429e-06, 0.0, 3.595e-12, 0.0, 0.0, 0.0, 0.0, 0.0, 0.0, 0.0, 0.0, 0.0, 0.0, 0.0, 0.0, 0.0, 0.0, 0.0, 0.0, 0.0, 0.0, 0.0, 0.0, 0.5143, 0.007918, 0.3074, 0.5489, 0.5785, 0.06989, 0.0008428, 0.5853, 0.02745, 0.0116, 0.0, 0.0, 0.001323, 3.505e-10, 4.409e-25, 7.233e-18, 0.08453, 2.536e-07, 1.236e-17, 0.02491, 0.0, 0.09828, 0.02237, 0.03036, 4.545e-05, 0.6678, 0.003047, 4.184e-11, 0.0, 0.0, 0.0, 1.83e-18, 1.807e-07, 0.0, 0.0, 1.163e-13, 0.001072, 0.02203, 0.1131, 0.5651, 0.5827, 0.2619, 0.06035, 0.02993, 9.553e-10, 3.92e-18, 0.0, 4.462e-18, 0.5489, 0.5785]): _vg.add([_i], _w, 'REPLACE')
_vg = ob_plane.vertex_groups.new(name='LowerH.L')
for _i, _w in zip([0, 1, 2, 3, 4, 5, 7, 8, 9, 10, 11, 12, 20, 22, 23, 24, 25, 26, 27, 28, 29, 30, 31, 32, 33, 34, 35, 36, 37, 39, 41, 44, 45, 46, 47, 48, 49, 50, 51, 52, 53, 54, 55, 56, 57, 59, 60, 61, 62, 63, 64, 65, 66, 67, 68, 69, 70, 71, 72, 73, 74, 75, 76, 77, 78, 80, 81, 82, 83, 84, 85, 86, 87, 88, 89, 90, 91, 92, 93, 94, 95, 96, 97, 98, 100, 101, 102, 103, 118, 119, 120, 121, 122, 123, 124, 125, 126, 127, 128, 139, 140, 141, 142, 144, 145, 146, 147, 148, 151, 152, 153, 160, 162, 163, 164, 165, 166, 167, 168, 169, 170, 171, 172, 173, 174, 175, 176, 177, 178, 179, 180, 181, 182, 183, 184, 185, 186, 187, 188, 189, 199, 201, 202, 203, 204, 205], [1.993e-21, 2.933e-16, 1.091e-05, 1.18e-20, 0.0, 0.0, 0.0, 0.0, 0.0, 0.0, 0.0, 0.0, 0.0, 0.0, 0.0, 0.0, 0.0, 0.0, 0.0, 0.0, 0.0, 0.0, 0.0, 0.0, 0.0, 0.0, 0.0, 0.0, 0.0, 0.0, 0.0, 0.0, 0.0, 0.0, 0.0, 1.267e-17, 3.162e-06, 0.001937, 0.0, 0.0, 1.401e-45, 0.0, 2.225e-14, 0.0002754, 0.0, 0.0, 0.0, 0.0, 2.316e-16, 0.0, 0.0, 0.0, 4.644e-08, 8.408e-45, 1.153e-31, 0.0, 0.0, 0.0, 0.0, 1.106e-34, 0.0, 0.0, 0.0, 0.0, 0.0, 0.0, 0.0, 0.0, 0.0, 0.0, 0.0, 0.0, 0.0, 0.0, 1.671e-25, 0.0, 0.0, 0.0, 0.0, 0.0, 0.0, 0.0, 0.0, 0.0, 0.0, 0.0, 0.0, 0.0, 0.0, 0.004661, 8.946e-06, 1.811e-09, 7.432e-05, 0.0, 0.0, 0.0, 0.0, 0.02551, 5.264e-08, 0.0, 0.0, 0.0, 0.0, 0.0, 0.0, 0.0, 0.0, 0.0, 0.0, 0.0, 0.0, 0.0, 0.0164, 0.002998, 0.5268, 0.8384, 0.5083, 0.04603, 0.8462, 1.0, 0.02201, 1.0, 1.0, 0.9953, 1.115e-27, 0.9937, 1.0, 0.05778, 0.0, 0.0, 0.0, 0.0, 0.0, 0.0, 0.0, 0.0, 0.0, 0.0, 0.0, 0.0, 3.428e-07, 0.0, 1.091e-05, 1.18e-20, 0.0, 0.0]): _vg.add([_i], _w, 'REPLACE')
_vg = ob_plane.vertex_groups.new(name='Bone.005_L.003')
for _i, _w in zip([0, 1, 2, 3, 4, 5, 7, 8, 9, 10, 11, 20, 22, 23, 24, 25, 26, 27, 28, 29, 30, 31, 32, 33, 34, 35, 36, 37, 39, 41, 43, 44, 46, 49, 51, 52, 53, 55, 59, 60, 62, 63, 64, 65, 66, 67, 68, 69, 70, 71, 72, 73, 75, 76, 77, 78, 80, 81, 82, 83, 84, 85, 86, 87, 88, 89, 91, 92, 93, 94, 95, 96, 97, 98, 100, 101, 102, 103, 121, 122, 123, 124, 125, 126, 127, 139, 140, 141, 142, 144, 145, 146, 147, 148, 151, 152, 153, 160, 165, 166, 167, 168, 169, 170, 171, 172, 173, 175, 176, 177, 178, 179, 180, 181, 182, 183, 184, 185, 188, 189, 201, 202, 203, 204, 205], [0.0, 0.0, 0.0, 0.0, 0.0, 0.0, 0.0, 0.0, 0.0, 0.0, 0.0, 0.0, 0.0, 0.0, 0.0, 0.0, 0.0, 0.0, 0.0, 0.0, 0.0, 0.0, 0.0, 0.0, 0.0, 0.0, 0.0, 0.0, 0.0, 0.0, 0.0, 0.0, 0.0, 0.0, 0.0, 0.0, 0.0, 0.0, 0.0, 0.0, 0.0, 0.0, 0.0, 0.0, 0.0, 0.0, 0.0, 0.0, 0.0, 0.0, 0.0, 0.0, 0.0, 0.0, 0.0, 0.0, 0.0, 0.0, 0.0, 0.0, 0.0, 0.0, 0.0, 3.952e-34, 0.0, 0.0, 0.0, 0.0, 0.0, 0.0, 0.0, 0.0, 0.0, 0.0, 0.0, 0.0, 0.0, 0.0, 0.0, 0.0, 0.0, 0.0, 0.0, 0.0, 0.01471, 0.0, 0.0, 0.0, 0.0, 0.0, 0.0, 0.0, 0.0, 0.0, 0.0, 0.0, 0.0, 0.0, 0.1013, 0.4851, 0.9424, 0.971, 0.679, 0.0008713, 0.1559, 0.05875, 0.5019, 0.0369, 0.1833, 0.006699, 2.571e-11, 7.621e-20, 1.458e-19, 0.0, 0.0, 0.0, 0.0, 1.072e-17, 0.0, 0.0, 0.0, 0.0, 0.0, 0.0, 3.952e-34]): _vg.add([_i], _w, 'REPLACE')
_vg = ob_plane.vertex_groups.new(name='LowerH.R')
for _i, _w in zip([0, 1, 2, 3, 4, 5, 7, 8, 9, 10, 11, 20, 22, 23, 24, 25, 26, 27, 28, 29, 30, 31, 32, 33, 34, 35, 36, 37, 39, 41, 43, 44, 46, 47, 48, 49, 50, 51, 52, 53, 54, 55, 56, 57, 58, 59, 60, 61, 62, 63, 64, 65, 66, 67, 68, 69, 70, 71, 72, 73, 74, 75, 76, 77, 78, 80, 81, 82, 83, 84, 85, 86, 87, 88, 89, 90, 91, 92, 93, 94, 95, 96, 97, 98, 100, 101, 102, 103, 119, 120, 121, 122, 123, 124, 125, 126, 127, 136, 139, 140, 141, 142, 143, 144, 145, 146, 147, 148, 150, 151, 152, 153, 155, 157, 160, 162, 163, 164, 165, 166, 168, 169, 170, 171, 172, 174, 175, 178, 179, 180, 181, 182, 183, 184, 185, 186, 187, 188, 189, 190, 191, 193, 194, 197, 199, 201, 202, 203, 204, 205], [0.0, 0.0, 0.0, 1.955e-33, 0.0, 0.0, 0.0, 0.0, 0.0, 0.0, 2.341e-14, 0.0, 0.0, 0.0, 0.0, 0.0, 0.0, 0.0, 0.0, 0.0, 0.0, 0.0, 0.0, 0.0, 0.0, 0.0, 0.0, 0.0, 0.0, 0.0, 0.0, 0.0, 0.01641, 0.1358, 1.0, 0.8384, 0.5083, 0.04603, 0.2635, 1.0, 7.639e-06, 0.9997, 0.7141, 0.496, 8.624e-14, 0.8756, 1.0, 9.393e-09, 0.0, 0.0, 0.0, 0.0, 0.0, 0.0, 0.0, 0.0, 0.0, 0.0, 0.0, 0.0, 0.0, 0.0, 0.0, 0.0, 0.0, 0.0, 0.0, 6.816e-13, 2.044e-32, 0.0, 0.0, 0.0, 2.242e-44, 0.0, 7.978e-28, 0.0, 0.0, 0.0, 0.0, 0.0, 0.0, 0.0, 0.0, 0.0, 0.0, 0.0, 0.0, 0.0, 4.403e-08, 0.0003981, 1.24e-17, 4.954e-19, 0.0, 0.0, 0.0, 0.0004071, 0.0001798, 0.0, 0.0, 0.0, 0.0, 0.0, 0.0, 0.0, 0.0, 0.0, 0.0, 0.0, 0.0, 0.0, 0.0, 0.0, 0.0, 0.0, 0.0, 0.0, 0.0, 0.0, 0.0, 0.003029, 0.0005834, 0.03003, 5.519e-06, 0.001167, 6.889e-21, 0.0, 0.0, 0.0, 0.0, 0.0, 0.0, 0.0, 0.0, 0.0, 0.0, 0.0, 0.0, 0.0, 0.0, 0.0, 0.0, 0.0, 0.0, 0.0, 0.0, 0.0, 0.0, 1.955e-33, 0.0, 2.242e-44]): _vg.add([_i], _w, 'REPLACE')
_vg = ob_plane.vertex_groups.new(name='Bone.005_R.003')
for _i, _w in zip([0, 1, 2, 3, 4, 8, 9, 10, 11, 23, 24, 25, 26, 27, 28, 29, 30, 31, 32, 34, 35, 36, 37, 39, 41, 42, 43, 44, 46, 49, 50, 51, 52, 53, 54, 55, 56, 57, 59, 60, 61, 62, 63, 64, 65, 66, 67, 68, 69, 70, 71, 72, 73, 74, 80, 81, 83, 84, 85, 86, 87, 88, 89, 91, 92, 93, 94, 95, 96, 97, 98, 100, 101, 122, 123, 124, 125, 139, 140, 141, 142, 143, 144, 145, 146, 147, 148, 151, 152, 157, 160, 165, 167, 168, 169, 171, 175, 176, 178, 179, 180, 181, 182, 183, 184, 185, 186, 188, 189, 190, 197, 202, 203, 204, 205], [0.0, 0.0, 0.0, 1.95e-16, 0.0, 0.0, 0.0, 0.0, 0.01293, 0.0, 0.0, 0.0, 0.0, 0.0, 0.0, 0.0, 0.0, 0.0, 0.0, 0.0, 0.0, 0.0, 0.0, 0.0, 0.0, 0.0, 0.0, 0.0, 0.0, 0.1013, 0.4851, 0.9424, 0.971, 0.679, 0.0008713, 0.1552, 0.05875, 0.5019, 0.0369, 0.1826, 0.006699, 3.376e-30, 5.407e-28, 7.506e-15, 0.0, 3.163e-15, 0.0, 0.0, 4.935e-17, 0.0, 0.0, 0.0, 0.003615, 0.0, 0.0, 0.0, 0.0, 0.0, 0.0, 0.0, 0.0, 0.0, 0.0, 0.0, 0.0, 0.0, 0.0, 0.0, 0.0, 0.0, 0.0, 0.0, 0.0, 0.0, 0.0, 0.0, 0.0, 0.0, 0.0, 0.0, 0.0, 0.0, 0.0, 0.0, 0.0, 0.0, 0.0, 0.0, 0.0, 0.0, 0.0, 0.0, 0.0, 0.0, 0.0, 0.0, 0.0, 0.0, 0.0, 0.0, 0.0, 0.0, 0.0, 0.0, 0.0, 0.0, 0.0, 0.0, 0.0, 0.0, 0.0, 0.0, 1.95e-16, 0.0, 0.0]): _vg.add([_i], _w, 'REPLACE')
_vg = ob_plane.vertex_groups.new(name='LowerF.R')
for _i, _w in zip([0, 1, 3, 4, 10, 11, 12, 13, 14, 15, 42, 43, 44, 45, 46, 47, 49, 50, 51, 52, 53, 54, 55, 56, 57, 58, 59, 60, 61, 62, 63, 64, 65, 66, 67, 68, 69, 70, 71, 72, 73, 82, 83, 84, 85, 86, 87, 88, 89, 90, 91, 92, 93, 117, 118, 119, 120, 121, 122, 123, 124, 126, 127, 128, 129, 130, 146, 148, 152, 153, 155, 158, 159, 160, 161, 162, 163, 164, 165, 166, 167, 168, 169, 170, 171, 172, 173, 174, 175, 176, 177, 178, 179, 180, 182, 183, 184, 185, 186, 187, 188, 189, 190, 199, 201, 203, 204, 205], [0.0, 0.3518, 0.0003718, 0.04076, 0.0, 0.0, 0.0, 0.0, 0.0, 0.0, 0.0, 0.004086, 0.0, 0.0, 0.0, 0.0, 0.0, 0.0, 0.0, 0.0, 0.0, 0.0, 7.019e-27, 0.0, 0.0, 0.0, 0.0, 0.0, 0.0, 0.4139, 0.4004, 0.245, 0.1067, 0.6526, 0.9238, 0.711, 0.6979, 0.6397, 0.9269, 0.3582, 0.6695, 0.0, 0.0, 0.0001262, 0.0, 0.0, 9.705e-13, 0.0, 5.618e-08, 0.0, 0.02522, 0.00889, 0.0, 0.0, 0.0, 0.0, 0.0, 1.897e-39, 2.927e-05, 0.01458, 0.0, 0.0, 0.0, 0.0, 0.0, 0.0, 0.0, 0.0, 0.0, 0.0, 0.0, 0.0, 0.0, 0.0, 0.0, 0.0, 0.0, 0.0, 0.0, 0.0, 0.0, 0.0, 0.0, 0.0, 4.204e-45, 0.0, 0.0, 0.0, 0.0, 1.423e-34, 5.549e-33, 1.177e-15, 0.0, 0.0, 1.228e-30, 0.0, 0.0, 7.02e-05, 0.0, 0.0, 0.0, 5.787e-12, 0.0, 8.118e-31, 0.0, 0.0003718, 0.0, 9.705e-13]): _vg.add([_i], _w, 'REPLACE')
_vg = ob_plane.vertex_groups.new(name='Bone.002_L.003')
for _i, _w in zip([10, 11, 50, 52, 54, 55, 57, 59, 60, 61, 62, 63, 64, 65, 66, 70, 72, 73, 83, 85, 87, 94, 95, 96, 120, 121, 122, 124, 125, 146, 148, 152, 153, 155, 159, 160, 171, 176, 178, 179, 180, 181, 182, 183, 184, 185, 186, 187, 188, 189, 201, 205], [0.0, 0.0, 0.0, 0.0, 0.0, 0.0, 0.0, 0.0, 0.0, 0.0, 0.07153, 0.338, 0.593, 0.8685, 0.05091, 0.04484, 0.4862, 0.1383, 0.0, 0.0, 0.0, 0.0, 0.0, 0.0, 0.0, 0.0, 0.0, 0.0, 0.0, 0.0, 0.0, 0.0, 0.0, 0.0, 0.0, 0.0, 0.0, 0.0, 0.0, 0.0007113, 0.0001485, 0.0, 0.0, 0.0, 0.0, 0.0, 0.0, 0.0, 0.0, 0.0, 0.0, 0.0]): _vg.add([_i], _w, 'REPLACE')
_vg = ob_plane.vertex_groups.new(name='LowerF.L')
for _i, _w in zip([0, 1, 2, 3, 4, 8, 10, 11, 12, 13, 14, 15, 16, 37, 39, 42, 43, 44, 45, 46, 47, 48, 49, 50, 51, 52, 53, 54, 55, 56, 57, 58, 59, 60, 61, 62, 63, 64, 65, 66, 67, 68, 69, 70, 71, 72, 73, 74, 82, 83, 84, 85, 86, 87, 88, 89, 90, 91, 92, 93, 118, 119, 120, 121, 122, 123, 125, 126, 127, 142, 148, 152, 155, 159, 160, 162, 164, 165, 166, 167, 168, 169, 170, 171, 172, 174, 175, 176, 177, 178, 179, 180, 181, 182, 183, 184, 185, 186, 187, 188, 189, 190, 199, 202, 203, 204, 205], [0.0, 0.0, 9.15e-05, 5.329e-13, 0.0, 0.0, 0.0, 6.077e-19, 0.0, 0.0, 0.0, 0.0, 0.0, 0.0, 0.0, 0.0, 0.0, 0.0, 0.0, 0.0, 0.0, 0.0, 0.0, 0.0, 0.001609, 4.56e-06, 0.0, 3.19e-08, 4.34e-24, 0.0, 0.0, 0.0, 0.0, 3.111e-40, 3.935e-17, 2.965e-17, 0.001289, 0.01033, 2.923e-07, 3.673e-06, 0.03122, 1.354e-06, 0.0, 4.141e-24, 1.653e-08, 4.826e-23, 1.393e-05, 0.0, 6.71e-10, 0.1249, 5.105e-12, 0.287, 0.03034, 0.0001244, 0.01875, 1.999e-11, 0.07341, 2.437e-07, 0.0004026, 0.0, 0.0, 0.0, 1.513e-11, 9.366e-10, 9.182e-07, 0.0, 0.0, 0.0, 0.0, 0.0, 0.0, 0.0, 0.0, 0.001981, 0.0, 0.003181, 0.0, 0.0, 0.0, 3.896e-10, 0.0, 0.0, 0.0, 7.136e-40, 0.0, 0.0, 0.0, 0.0, 0.0, 0.3363, 0.3391, 0.3357, 0.3363, 0.3465, 0.2286, 0.09151, 0.2707, 0.3363, 0.8341, 0.3363, 0.3363, 0.0, 0.0, 9.15e-05, 5.329e-13, 0.03034, 0.0001244]): _vg.add([_i], _w, 'REPLACE')
_vg = ob_plane.vertex_groups.new(name='Bone.002_R.003')
for _i, _w in zip([4, 8, 10, 11, 38, 39, 40, 41, 53, 54, 55, 56, 58, 59, 60, 61, 62, 63, 64, 65, 66, 67, 69, 70, 71, 72, 73, 82, 120, 121, 178, 179, 180, 181, 182, 186, 188, 189], [0.0, 0.0, 0.0, 0.0, 0.0, 0.0, 0.0, 0.0, 0.0, 0.0, 0.0, 0.0, 0.0, 0.0, 0.0, 0.0, 0.0, 3.851e-07, 0.0001237, 0.0, 0.0, 0.0, 0.0, 0.0, 0.0, 0.0, 0.0, 0.0, 0.0, 0.0, 0.07153, 0.338, 0.593, 0.8685, 0.05091, 0.04484, 0.4862, 0.1383]): _vg.add([_i], _w, 'REPLACE')
_m = ob_plane.modifiers.new('Armature', 'ARMATURE')
_m.object = ob_armature

# ---- collection membership
col_collection_1.objects.link(ob_point)
col_collection_1.objects.link(ob_camera)
col_collection_1.objects.link(ob_armature)
col_collection_1.objects.link(ob_plane)

# ---- scene / render settings (as saved in the file)
scene.camera = ob_camera
scene.frame_start = 0; scene.frame_end = 29; scene.frame_set(0)
scene.render.engine = 'BLENDER_EEVEE_NEXT'
scene.render.resolution_percentage = 50
scene.render.dither_intensity = 0.0
scene.cycles.use_denoising = False
scene.cycles.samples = 128
scene.cycles.sampling_pattern = 'TABULATED_SOBOL'
scene.cycles.light_sampling_threshold = 0.0
scene.cycles.use_adaptive_sampling = False
scene.cycles.use_light_tree = False
scene.cycles.blur_glossy = 0.0
scene.cycles.sample_clamp_indirect = 0.0
scene.view_settings.view_transform = 'Standard'
bpy.context.view_layer.update()
